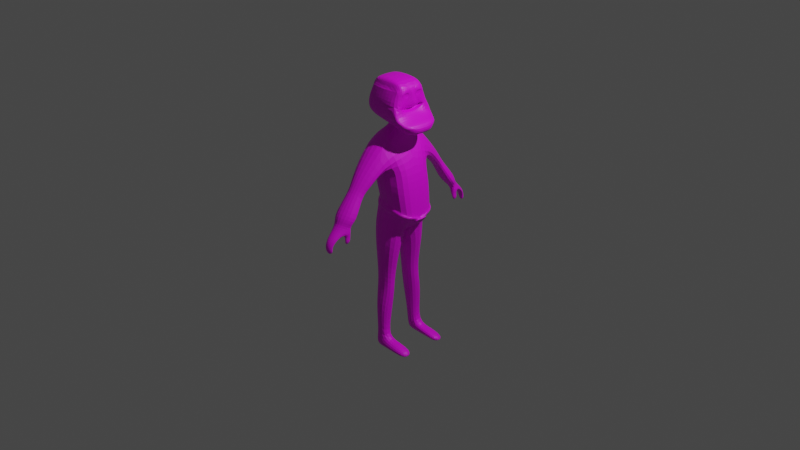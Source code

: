 # Source: Father.blend  (saved by Blender 2.83.19; exported with 4.5.12 LTS)
import bpy
from mathutils import Matrix  # noqa: F401  (used for matrix-valued properties, if any)

bpy.ops.wm.read_factory_settings(use_empty=True)
scene = bpy.context.scene
scene.name = 'Scene'

# ---- collections
col_collection = bpy.data.collections.new('Collection'); scene.collection.children.link(col_collection)
col_reference = bpy.data.collections.new('Reference'); scene.collection.children.link(col_reference)

# ---- images (referenced by path relative to the original .blend; pixels are not part of the script)
import os
ASSET_DIR = os.environ.get("B2B_ASSET_DIR", "")  # directory of the original .blend (textures are referenced by path, not embedded)
HERE = os.path.dirname(os.path.abspath(__file__))  # packed textures are extracted next to this script under _unpacked/

def load_image(name, relpath, width, height, colorspace="sRGB"):
    """Load a texture the original file referenced (path relative to the .blend, or extracted next to this script)."""
    p = next((c for c in (os.path.join(HERE, relpath), os.path.join(ASSET_DIR, relpath)) if relpath and os.path.exists(c)), "")
    if p:
        img = bpy.data.images.load(p, check_existing=True)
        img.name = name
    else:  # same state as the original file: an image datablock whose file is absent (Cycles renders it pink)
        img = bpy.data.images.new(name, width, height)
        img.source = "FILE"
        img.filepath = "//" + (relpath or name)
    img.colorspace_settings.name = colorspace
    return img
img_colour_png_001 = load_image('Colour.png.001', 'Colour.png', 1024, 1024, 'sRGB')

# ---- materials (node trees are filled in below, after node groups)
mat_material = bpy.data.materials.new('Material')
mat_material.alpha_threshold = 0.0
mat_material.use_transparent_shadow = False
mat_material.roughness = 0.5
mat_material.line_color = (0.0, 0.0, 0.0, 1.0)

# ---- material node trees
mat_material.use_nodes = True; mat_material.node_tree.nodes.clear()
_N = mat_material.node_tree.nodes; _L = mat_material.node_tree.links
n0 = _N.new('ShaderNodeOutputMaterial'); n0.name = 'Material Output'; n0.location = (300, 300)
n1 = _N.new('ShaderNodeBsdfPrincipled'); n1.name = 'Principled BSDF'; n1.location = (10, 300)
n1.distribution = 'GGX'
n1.subsurface_method = 'BURLEY'
n1.inputs[3].default_value = 1.45
n1.inputs[27].default_value = (0.0, 0.0, 0.0, 1.0)
n1.inputs[28].default_value = 1.0
n2 = _N.new('ShaderNodeTexImage'); n2.name = 'Image Texture'; n2.location = (-384, 163)
n2.image = img_colour_png_001
_L.new(n1.outputs[0], n0.inputs[0])
_L.new(n2.outputs[0], n1.inputs[0])
n0.is_active_output = True

# ---- world
world_world = bpy.data.worlds.new('World'); scene.world = world_world
world_world.use_nodes = True; world_world.node_tree.nodes.clear()
_N = world_world.node_tree.nodes; _L = world_world.node_tree.links
n0 = _N.new('ShaderNodeOutputWorld'); n0.name = 'World Output'; n0.location = (300, 300)
n1 = _N.new('ShaderNodeBackground'); n1.name = 'Background'; n1.location = (10, 300)
n1.inputs[0].default_value = (0.05088, 0.05088, 0.05088, 1.0)
_L.new(n1.outputs[0], n0.inputs[0])
n0.is_active_output = True
world_world.color = (0.05088, 0.05088, 0.05088)
world_world.use_sun_shadow = False
world_world.sun_shadow_jitter_overblur = 0.0

# ---- cameras
cam_camera = bpy.data.cameras.new('Camera')
cam_camera.clip_end = 100.0
cam_camera.ortho_scale = 7.314
cam_camera.dof.focus_distance = 0.0
cam_camera.dof.aperture_fstop = 128.0

# ---- lights
light_light = bpy.data.lights.new('Light', 'POINT')
light_light.transmission_factor = 0.0
light_light.cutoff_distance = 30.0
light_light.energy = 1000.0
light_light.shadow_buffer_clip_start = 1.001
light_light.shadow_soft_size = 0.1
light_light.shadow_maximum_resolution = 0.006
light_light.use_absolute_resolution = True

# ---- meshes
me_cube = bpy.data.meshes.new('Cube')
me_cube.from_pydata([(0.09168, 0.2637, 0.9236), (0.2088, 0.2203, 0.09804), (-0.1624, 0.2665, 0.9283), (-0.1733, 0.2203, 0.08167), (0.2387, 0.2073, 0.7106), (0.2978, 0.2347, 0.4724), (0.3249, 0.2067, 0.2057), (-0.206, 0.2257, 0.7408), (-0.1788, 0.2422, 0.556), (-0.1204, 0.2067, 0.3164), (-0.176, -0.02454, -0.07921), (0.07203, 0.2443, -1.257), (-0.0497, 0.2443, -1.249), (0.07054, 0.1394, -1.265), (-0.05044, 0.1394, -1.257), (0.1853, 0.2467, -0.1456), (0.1076, 0.2197, -0.5277), (0.1296, 0.221, -0.688), (0.09545, 0.2735, -0.9123), (-0.06476, 0.2735, -0.9159), (-0.1076, 0.221, -0.6955), (-0.09457, 0.2197, -0.5307), (-0.1413, 0.2467, -0.1587), (0.1512, 0.03312, -0.345), (0.1043, 0.06235, -0.5736), (0.1158, 0.08953, -0.7968), (0.09316, 0.1145, -1.069), (-0.1174, 0.03312, -0.3014), (-0.09621, 0.06235, -0.578), (-0.09835, 0.08953, -0.8048), (-0.06591, 0.1145, -1.073), (-0.1057, 0.5237, 0.6066), (0.05283, 0.5206, 0.6045), (0.1651, 0.4274, 0.4885), (-0.1352, 0.4471, 0.5022), (-0.07184, 0.5731, 0.5053), (0.03543, 0.5708, 0.5043), (0.1114, 0.494, 0.4391), (-0.09177, 0.5089, 0.4456), (-0.06565, 0.7688, 0.2177), (0.04054, 0.7665, 0.2174), (0.1157, 0.6742, 0.1814), (-0.08525, 0.6883, 0.185), (-0.002169, 0.8989, -0.07179), (0.03717, 0.8994, -0.06854), (0.06505, 0.8713, -0.04454), (-0.009888, 0.8718, -0.05525), (-0.05251, 0.841, 0.1285), (-0.06755, 0.7707, 0.109), (0.1022, 0.7552, 0.1114), (0.03228, 0.8419, 0.1307), (-0.04374, 0.9017, 0.06149), (-0.03165, 0.9248, -0.02027), (0.02587, 0.9017, 0.06511), (0.02278, 0.9252, -0.0155), (-0.04222, 0.8827, -0.002035), (-0.05615, 0.8401, 0.06226), (0.06211, 0.8777, 0.01307), (0.08663, 0.823, 0.07408), (0.005251, 0.6829, 0.1808), (0.006489, 0.7628, 0.1122), (0.04033, 0.6847, 0.09069), (0.09564, 0.6814, 0.08195), (0.09499, 0.7425, 0.08319), (0.04878, 0.745, 0.09272), (0.05852, 0.7158, 0.01306), (0.07978, 0.7149, 6.312e-05), (0.0786, 0.7447, 0.009369), (0.06054, 0.7451, 0.01956), (0.06181, 0.7482, 0.06058), (0.05778, 0.6913, 0.05261), (0.1015, 0.6891, 0.03308), (0.09909, 0.7467, 0.04434), (-0.06553, 0.08591, 1.037), (0.07941, 0.0847, 1.034), (-0.04978, 0.07346, 1.075), (0.06959, 0.07247, 1.064), (-0.1693, 0.1199, 1.503), (0.1609, 0.1199, 1.505), (0.1609, 0.07794, 1.527), (0.2031, 0.08254, 1.36), (0.2082, 0.1049, 1.445), (7.44e-09, 0.1589, 1.428), (0.2158, 0.2056, 1.187), (-0.16, 0.1326, 1.428), (0.2031, 0.2038, 1.299), (0.2209, 0.09716, 1.203), (-0.002534, 0.2038, 1.304), (-0.2457, 0.2123, 1.217), (-0.1891, 0.1569, 1.137), (-0.1899, 0.1046, 1.118), (0.2082, 0.02237, 1.438), (-0.2154, 0.2106, 1.308), (-0.2488, 0.09687, 1.234), (-0.2181, 0.08235, 1.368), (-0.2196, 0.08432, 1.436), (-0.1784, 0.07841, 1.529), (0.2031, 0.02801, 1.361), (0.1616, 0.1398, 1.432), (0.2108, 0.02469, 1.413), (0.2108, 0.1069, 1.421), (0.2048, 0.02602, 1.392), (0.2048, 0.09715, 1.397), (0.1987, 0.08462, 1.395), (0.1976, 0.07505, 1.371), (0.1987, 0.03802, 1.392), (0.1976, 0.03932, 1.372), (0.1994, 0.09095, 1.411), (0.1994, 0.03712, 1.406), (0.1979, 0.08311, 1.272), (0.2005, 0.09175, 1.232), (0.1956, 0.1457, 1.285), (0.1591, 0.08997, 1.255), (0.1614, 0.09187, 1.235), (0.153, 0.1466, 1.277), (0.2031, 0.01659, 1.362), (0.1994, 0.04205, 1.294), (0.209, 0.003452, 1.436), (0.1982, 0.05596, 1.27), (0.1948, 0.151, 1.079), (0.2243, 0.0914, 1.164), (0.213, 0.2083, 1.147), (0.1893, 0.09904, 1.06), (0.3098, 0.08181, 1.152), (0.3047, 0.1902, 1.136), (0.3019, 0.193, 1.096), (0.2836, 0.1356, 1.027), (0.3601, 0.08369, 1.009), (0.3951, 0.07605, 1.113), (-0.0854, 0.1033, 1.104), (0.09634, 0.09967, 1.079), (0.07257, 0.291, -1.377), (-0.05085, 0.291, -1.372), (0.07108, 0.1478, -1.379), (-0.0516, 0.1478, -1.374), (0.3959, 0.1344, -1.31), (0.3974, 0.2618, -1.312), (0.4185, 0.1427, -1.377), (0.42, 0.2859, -1.376), (0.1967, 0.1369, -1.276), (0.1982, 0.2643, -1.278), (0.2463, 0.2884, -1.376), (0.2448, 0.1452, -1.378), (-0.1131, 0.765, 0.2808), (-0.1464, 0.6349, 0.2156), (0.1943, 0.6107, 0.2085), (0.06686, 0.7612, 0.28), (-0.1378, 0.2112, 0.2393), (-0.07463, 0.7378, 0.1394), (0.2759, 0.2125, 0.1603), (-0.134, -0.02042, 0.1742), (-0.07045, 0.7573, 0.1353), (-0.1308, 0.2182, 0.3193), (0.3345, 0.2174, 0.199), (-0.1497, 0.2211, 0.2425), (0.283, 0.2259, 0.1558), (-0.1495, -0.02137, 0.1772), (0.2921, 0.05449, 0.09338), (0.3364, 0.04802, 0.154), (0.3532, 0.052, 0.1432), (0.3089, 0.05847, 0.08259), (0.3429, 0.04142, 0.1384), (0.308, 0.04653, 0.09057), (0.09168, 0.08101, 0.9203), (0.08393, 0.1507, 0.9935), (-0.1038, 0.1574, 0.9941), (0.09168, -0.3018, 0.9236), (0.2088, -0.2585, 0.09804), (-0.1624, -0.3047, 0.9283), (-0.1733, -0.2585, 0.08167), (0.2387, -0.2455, 0.7106), (0.2978, -0.2729, 0.4724), (0.3249, -0.2449, 0.2057), (-0.206, -0.2639, 0.7408), (-0.1788, -0.2803, 0.556), (-0.1204, -0.2449, 0.3164), (-0.176, -0.01364, -0.07921), (0.12, -0.01909, 0.9185), (-0.1624, -0.01909, 0.9239), (0.2084, -0.01909, -0.05983), (0.3249, -0.01909, 0.1457), (0.2978, -0.01909, 0.4506), (0.2387, -0.01909, 0.7291), (-0.1204, -0.01909, 0.2564), (-0.1788, -0.01909, 0.5342), (-0.206, -0.01909, 0.7645), (0.07203, -0.2824, -1.257), (-0.0497, -0.2824, -1.249), (0.07054, -0.1776, -1.265), (-0.05044, -0.1776, -1.257), (0.1853, -0.2849, -0.1456), (0.1076, -0.2579, -0.5277), (0.1296, -0.2591, -0.688), (0.09545, -0.3117, -0.9123), (-0.06476, -0.3117, -0.9159), (-0.1076, -0.2591, -0.6955), (-0.09457, -0.2579, -0.5307), (-0.1413, -0.2849, -0.1587), (0.1512, -0.07129, -0.345), (0.1043, -0.1005, -0.5736), (0.1158, -0.1277, -0.7968), (0.09316, -0.1526, -1.069), (-0.1174, -0.07129, -0.3014), (-0.09621, -0.1005, -0.578), (-0.09835, -0.1277, -0.8048), (-0.06591, -0.1526, -1.073), (-0.1057, -0.5618, 0.6066), (0.05283, -0.5588, 0.6045), (0.1651, -0.4656, 0.4885), (-0.1352, -0.4853, 0.5022), (-0.07184, -0.6112, 0.5053), (0.03543, -0.609, 0.5043), (0.1114, -0.5322, 0.4391), (-0.09177, -0.547, 0.4456), (-0.06565, -0.8069, 0.2177), (0.04054, -0.8047, 0.2174), (0.1157, -0.7123, 0.1814), (-0.08525, -0.7265, 0.185), (-0.002169, -0.9371, -0.07179), (0.03717, -0.9376, -0.06854), (0.06505, -0.9095, -0.04454), (-0.009888, -0.91, -0.05525), (-0.05251, -0.8792, 0.1285), (-0.06755, -0.8089, 0.109), (0.1022, -0.7934, 0.1114), (0.03228, -0.8801, 0.1307), (-0.04374, -0.9399, 0.06149), (-0.03165, -0.963, -0.02027), (0.02587, -0.9399, 0.06511), (0.02278, -0.9634, -0.0155), (-0.04222, -0.9209, -0.002035), (-0.05615, -0.8782, 0.06226), (0.06211, -0.9159, 0.01307), (0.08663, -0.8611, 0.07408), (0.005251, -0.7211, 0.1808), (0.006489, -0.801, 0.1122), (0.04033, -0.7229, 0.09069), (0.09564, -0.7196, 0.08195), (0.09499, -0.7807, 0.08319), (0.04878, -0.7832, 0.09272), (0.05852, -0.754, 0.01306), (0.07978, -0.7531, 6.312e-05), (0.0786, -0.7828, 0.009369), (0.06054, -0.7833, 0.01956), (0.06181, -0.7864, 0.06058), (0.05778, -0.7295, 0.05261), (0.1015, -0.7273, 0.03308), (0.09909, -0.7849, 0.04434), (-0.06553, -0.01909, 1.035), (-0.06553, -0.1241, 1.037), (0.07941, -0.1229, 1.034), (0.07941, -0.01909, 1.031), (-0.04978, -0.01909, 1.073), (-0.04978, -0.1116, 1.075), (0.06959, -0.1107, 1.064), (0.06959, -0.01909, 1.061), (0.1621, -0.01909, 1.533), (0.214, -0.01909, 1.434), (0.225, -0.01909, 1.363), (0.2225, -0.01909, 1.205), (0.1609, -0.1161, 1.527), (0.2031, -0.1207, 1.36), (0.2082, -0.1431, 1.445), (0.2158, -0.2437, 1.187), (-0.2199, -0.02044, 1.44), (0.2209, -0.1353, 1.203), (-0.002534, -0.2419, 1.304), (-0.1626, -0.1788, 1.432), (-0.2199, -0.1225, 1.436), (-0.2457, -0.2505, 1.217), (-0.1891, -0.195, 1.137), (-0.1899, -0.1428, 1.118), (-0.189, -0.01909, 1.119), (0.1909, -0.01909, 1.06), (0.2259, -0.01909, 1.166), (-0.2477, -0.01909, 1.236), (0.2082, -0.06055, 1.438), (-0.2154, -0.2487, 1.308), (0.2031, -0.2519, 1.299), (-0.2168, -0.01909, 1.371), (-0.2488, -0.1351, 1.234), (-0.2181, -0.1205, 1.368), (-0.1784, -0.1166, 1.529), (-0.1753, -0.1638, 1.509), (0.1609, -0.1669, 1.51), (0.2031, -0.06619, 1.361), (0.1616, -0.1779, 1.432), (-0.1773, -0.01909, 1.535), (5.9e-06, -0.2061, 1.432), (0.2059, -0.06283, 1.413), (0.2108, -0.145, 1.421), (0.2048, -0.0642, 1.392), (0.2048, -0.1353, 1.397), (0.1987, -0.1228, 1.395), (0.1976, -0.1132, 1.371), (0.1987, -0.0762, 1.392), (0.1976, -0.0775, 1.372), (0.1994, -0.1291, 1.411), (0.1994, -0.0753, 1.406), (0.2001, -0.01909, 1.265), (0.1979, -0.1213, 1.272), (0.2043, -0.01909, 1.222), (0.2005, -0.1299, 1.232), (0.1956, -0.1838, 1.285), (0.1591, -0.1281, 1.255), (0.1617, -0.01909, 1.247), (0.1642, -0.01909, 1.225), (0.1614, -0.1301, 1.235), (0.153, -0.1847, 1.277), (0.2031, -0.05476, 1.362), (0.2396, -0.01909, 1.292), (0.1994, -0.08023, 1.294), (0.209, -0.04163, 1.436), (0.1982, -0.09414, 1.27), (0.1948, -0.1892, 1.079), (0.2243, -0.1296, 1.164), (0.213, -0.2465, 1.147), (0.1893, -0.1372, 1.06), (0.3113, -0.01909, 1.154), (0.3967, -0.01909, 1.115), (0.3098, -0.12, 1.152), (0.3047, -0.2284, 1.136), (0.3019, -0.2311, 1.096), (0.2836, -0.1738, 1.027), (0.3601, -0.1219, 1.009), (0.3617, -0.01909, 1.009), (0.3951, -0.1142, 1.113), (-0.0854, -0.1414, 1.104), (-0.07438, -0.01909, 1.103), (0.08659, -0.01909, 1.084), (0.09634, -0.1379, 1.079), (0.07257, -0.3291, -1.377), (-0.05085, -0.3291, -1.372), (0.07108, -0.1859, -1.379), (-0.0516, -0.1859, -1.374), (0.3959, -0.1725, -1.31), (0.3974, -0.3, -1.312), (0.4185, -0.1809, -1.377), (0.42, -0.3241, -1.376), (0.1967, -0.1751, -1.276), (0.1982, -0.3025, -1.278), (0.2463, -0.3266, -1.376), (0.2448, -0.1834, -1.378), (-0.1131, -0.8032, 0.2808), (-0.1464, -0.673, 0.2156), (0.1943, -0.6489, 0.2085), (0.06686, -0.7993, 0.28), (-0.1378, -0.2494, 0.2393), (-0.07463, -0.7759, 0.1394), (0.2842, -0.01909, 0.07576), (0.2759, -0.2506, 0.1603), (-0.07045, -0.7954, 0.1353), (-0.1308, -0.2564, 0.3193), (0.3345, -0.2555, 0.199), (-0.1359, -0.01909, 0.2594), (0.3372, -0.01909, 0.1362), (-0.1497, -0.2593, 0.2425), (0.296, -0.01909, 0.06659), (0.283, -0.264, 0.1558), (0.2921, -0.09267, 0.09338), (0.3364, -0.0862, 0.154), (0.3532, -0.09017, 0.1432), (0.3128, -0.01909, 0.0558), (0.3539, -0.01909, 0.1254), (0.3089, -0.09665, 0.08259), (0.35, -0.08106, 0.1338), (0.3151, -0.08617, 0.08596), (0.3435, -0.01909, 0.1243), (0.311, -0.01909, 0.06944), (0.09168, -0.1192, 0.9203), (-0.1266, -0.01909, 0.9648), (0.08393, -0.1888, 0.9935), (-0.1038, -0.1955, 0.9941)], [], [(185, 178, 2, 7), (2, 0, 32, 31), (3, 147, 149, 1), (9, 8, 5, 6), (8, 7, 4, 5), (10, 150, 147, 3), (183, 184, 8, 9), (184, 185, 7, 8), (5, 4, 182, 181), (6, 5, 181, 180), (1, 149, 349, 179), (4, 0, 163, 182), (19, 18, 11, 12), (2, 178, 370, 165), (140, 139, 135, 136), (18, 26, 13, 11), (26, 30, 14, 13), (30, 19, 12, 14), (10, 3, 22, 27), (27, 22, 21, 28), (28, 21, 20, 29), (29, 20, 19, 30), (179, 10, 27, 23), (23, 27, 28, 24), (24, 28, 29, 25), (25, 29, 30, 26), (1, 179, 23, 15), (15, 23, 24, 16), (16, 24, 25, 17), (17, 25, 26, 18), (3, 1, 15, 22), (22, 15, 16, 21), (21, 16, 17, 20), (20, 17, 18, 19), (34, 31, 35, 38), (7, 2, 31, 34), (0, 4, 33, 32), (4, 7, 34, 33), (144, 143, 39, 42), (33, 34, 38, 37), (31, 32, 36, 35), (32, 33, 37, 36), (55, 52, 43, 46), (145, 144, 42, 59, 41), (143, 146, 40, 39), (146, 145, 41, 40), (46, 43, 44, 45), (57, 55, 46, 45), (52, 54, 44, 43), (54, 57, 45, 44), (40, 41, 49, 50), (39, 40, 50, 47), (60, 49, 63, 64), (42, 39, 151, 148), (50, 49, 58, 53), (53, 58, 57, 54), (47, 50, 53, 51), (51, 53, 54, 52), (49, 60, 48, 56, 58), (58, 56, 55, 57), (48, 47, 51, 56), (56, 51, 52, 55), (70, 69, 68, 65), (60, 59, 42, 148, 48), (59, 60, 64, 61), (49, 41, 62, 63), (41, 59, 61, 62), (66, 65, 68, 67), (71, 70, 65, 66), (72, 71, 66, 67), (69, 72, 67, 68), (64, 63, 72, 69), (63, 62, 71, 72), (62, 61, 70, 71), (61, 64, 69, 70), (73, 248, 252, 75), (177, 163, 164, 74, 251), (0, 2, 165, 164), (76, 130, 329, 255), (74, 73, 75, 76), (251, 74, 76, 255), (98, 84, 82), (79, 96, 287, 256), (81, 79, 256, 257, 117, 91), (86, 110, 301, 259), (99, 101, 105, 108), (85, 98, 81, 100, 102, 80), (83, 85, 80, 109, 111, 110, 86), (98, 78, 79, 81), (78, 77, 96, 79), (87, 82, 98, 85), (85, 83, 121), (90, 129, 328, 272), (89, 88, 121, 119), (88, 92, 87, 85, 121), (90, 93, 88, 89), (93, 94, 92, 88), (94, 95, 84, 92), (279, 264, 95, 94), (275, 279, 94, 93), (272, 275, 93, 90), (89, 119, 122, 130, 129, 90), (95, 96, 77, 84), (84, 77, 78, 98, 82), (264, 287, 96, 95), (92, 84, 82, 87), (97, 101, 99, 91, 117, 115), (99, 100, 81, 91), (104, 103, 105, 106), (100, 99, 108, 107), (105, 103, 107, 108), (101, 97, 106, 105), (102, 100, 107, 103), (80, 102, 103, 104), (97, 80, 104, 106), (113, 114, 112), (299, 118, 116, 310), (109, 118, 299, 305, 112), (110, 111, 114, 113), (306, 113, 112, 305), (111, 109, 112, 114), (301, 110, 113, 306), (310, 116, 115, 258), (115, 117, 257, 258), (116, 118, 109, 80, 97, 115), (83, 86, 123, 124), (122, 119, 126, 127), (273, 122, 127, 325), (86, 259, 318, 123), (75, 129, 130, 76), (329, 130, 122, 273), (252, 328, 129, 75), (132, 131, 133, 134), (14, 12, 132, 134), (13, 14, 134, 133), (12, 11, 131, 132), (136, 135, 137, 138), (141, 140, 136, 138), (142, 141, 138, 137), (139, 142, 137, 135), (13, 133, 142, 139), (133, 131, 141, 142), (131, 11, 140, 141), (11, 13, 139, 140), (36, 37, 145, 146), (35, 36, 146, 143), (37, 38, 144, 145), (38, 35, 143, 144), (158, 355, 363, 159), (150, 183, 354, 156), (148, 151, 39, 47, 48), (147, 150, 156, 154), (183, 9, 152, 354), (154, 156, 354, 152), (155, 154, 152, 153), (6, 180, 355, 158, 153), (9, 6, 153, 152), (149, 147, 154, 155), (349, 149, 155, 157, 357), (158, 157, 155, 153), (157, 158, 159, 160), (357, 157, 160, 362), (362, 160, 162, 368), (182, 163, 177), (160, 159, 161, 162), (159, 363, 367, 161), (368, 162, 161, 367), (165, 370, 248, 73), (164, 163, 0), (164, 165, 73, 74), (185, 173, 168, 178), (168, 206, 207, 166), (169, 167, 350, 347), (175, 172, 171, 174), (174, 171, 170, 173), (176, 169, 347, 150), (183, 175, 174, 184), (184, 174, 173, 185), (171, 181, 182, 170), (172, 180, 181, 171), (167, 179, 349, 350), (170, 182, 369, 166), (194, 187, 186, 193), (168, 372, 370, 178), (340, 336, 335, 339), (193, 186, 188, 201), (201, 188, 189, 205), (205, 189, 187, 194), (176, 202, 197, 169), (202, 203, 196, 197), (203, 204, 195, 196), (204, 205, 194, 195), (179, 198, 202, 176), (198, 199, 203, 202), (199, 200, 204, 203), (200, 201, 205, 204), (167, 190, 198, 179), (190, 191, 199, 198), (191, 192, 200, 199), (192, 193, 201, 200), (169, 197, 190, 167), (197, 196, 191, 190), (196, 195, 192, 191), (195, 194, 193, 192), (209, 213, 210, 206), (173, 209, 206, 168), (166, 207, 208, 170), (170, 208, 209, 173), (344, 217, 214, 343), (208, 212, 213, 209), (206, 210, 211, 207), (207, 211, 212, 208), (230, 221, 218, 227), (345, 216, 234, 217, 344), (343, 214, 215, 346), (346, 215, 216, 345), (221, 220, 219, 218), (232, 220, 221, 230), (227, 218, 219, 229), (229, 219, 220, 232), (215, 225, 224, 216), (214, 222, 225, 215), (235, 239, 238, 224), (217, 348, 351, 214), (225, 228, 233, 224), (228, 229, 232, 233), (222, 226, 228, 225), (226, 227, 229, 228), (224, 233, 231, 223, 235), (233, 232, 230, 231), (223, 231, 226, 222), (231, 230, 227, 226), (245, 240, 243, 244), (235, 223, 348, 217, 234), (234, 236, 239, 235), (224, 238, 237, 216), (216, 237, 236, 234), (241, 242, 243, 240), (246, 241, 240, 245), (247, 242, 241, 246), (244, 243, 242, 247), (239, 244, 247, 238), (238, 247, 246, 237), (237, 246, 245, 236), (236, 245, 244, 239), (249, 253, 252, 248), (177, 251, 250, 371, 369), (166, 371, 372, 168), (254, 255, 329, 330), (250, 254, 253, 249), (251, 255, 254, 250), (286, 288, 267), (260, 256, 287, 282), (262, 276, 312, 257, 256, 260), (265, 259, 301, 302), (289, 298, 295, 291), (278, 261, 292, 290, 262, 286), (263, 265, 302, 303, 300, 261, 278), (286, 262, 260, 284), (284, 260, 282, 283), (266, 278, 286, 288), (278, 316, 263), (271, 272, 328, 327), (270, 314, 316, 269), (269, 316, 278, 266, 277), (271, 270, 269, 280), (280, 269, 277, 281), (281, 277, 267, 268), (279, 281, 268, 264), (275, 280, 281, 279), (272, 271, 280, 275), (270, 271, 327, 330, 317, 314), (268, 267, 283, 282), (267, 288, 286, 284, 283), (264, 268, 282, 287), (277, 266, 288, 267), (285, 309, 312, 276, 289, 291), (289, 276, 262, 290), (294, 296, 295, 293), (290, 297, 298, 289), (295, 298, 297, 293), (291, 295, 296, 285), (292, 293, 297, 290), (261, 294, 293, 292), (285, 296, 294, 261), (307, 304, 308), (299, 310, 311, 313), (300, 304, 305, 299, 313), (302, 307, 308, 303), (306, 305, 304, 307), (303, 308, 304, 300), (301, 306, 307, 302), (310, 258, 309, 311), (309, 258, 257, 312), (311, 309, 285, 261, 300, 313), (263, 321, 320, 265), (317, 324, 323, 314), (273, 325, 324, 317), (265, 320, 318, 259), (253, 254, 330, 327), (329, 273, 317, 330), (255, 252, 328, 329), (252, 253, 327, 328), (332, 334, 333, 331), (189, 334, 332, 187), (188, 333, 334, 189), (187, 332, 331, 186), (336, 338, 337, 335), (341, 338, 336, 340), (342, 337, 338, 341), (339, 335, 337, 342), (188, 339, 342, 333), (333, 342, 341, 331), (331, 341, 340, 186), (186, 340, 339, 188), (211, 346, 345, 212), (210, 343, 346, 211), (212, 345, 344, 213), (213, 344, 343, 210), (360, 361, 363, 355), (348, 223, 222, 214, 351), (347, 356, 156, 150), (183, 354, 352, 175), (356, 352, 354, 156), (358, 353, 352, 356), (172, 353, 360, 355, 180), (175, 352, 353, 172), (350, 358, 356, 347), (349, 357, 359, 358, 350), (180, 355, 357, 349), (360, 353, 358, 359), (359, 364, 361, 360), (357, 362, 364, 359), (362, 368, 366, 364), (182, 177, 369), (364, 366, 365, 361), (361, 365, 367, 363), (368, 367, 365, 366), (372, 249, 248, 370), (371, 166, 369), (371, 250, 249, 372), (321, 263, 316), (322, 321, 316, 314), (322, 314, 323), (324, 326, 322, 323), (322, 326, 321), (320, 321, 326), (319, 318, 320, 326), (325, 319, 326, 324), (319, 128, 123, 318), (325, 127, 128, 319), (127, 126, 125, 128), (125, 124, 128), (123, 128, 124), (124, 121, 83), (125, 119, 121, 124), (125, 126, 119)])
_uv = me_cube.uv_layers.new(name='UVMap')
_uv.uv.foreach_set('vector', [0.4244, 0.1265, 0.4141, 0.1265, 0.4139, 0.1087, 0.4259, 0.1112, 0.5417, 0.9419, 0.5216, 0.9405, 0.5266, 0.9089, 0.5392, 0.9097, 0.587, 0.8163, 0.5844, 0.8235, 0.5626, 0.8179, 0.5665, 0.8152, 0.5447, 0.2514, 0.5468, 0.2634, 0.5175, 0.2554, 0.5176, 0.242, 0.5468, 0.2634, 0.5471, 0.2739, 0.5194, 0.2693, 0.5175, 0.2554, 0.5113, 0.8457, 0.5127, 0.8321, 0.5254, 0.8298, 0.5252, 0.8383, 0.456, 0.1266, 0.4388, 0.1265, 0.4374, 0.1102, 0.4522, 0.1125, 0.4388, 0.1265, 0.4244, 0.1265, 0.4259, 0.1112, 0.4374, 0.1102, 0.4709, 0.1002, 0.4826, 0.09057, 0.4929, 0.09967, 0.4808, 0.1123, 0.4613, 0.1133, 0.4709, 0.1002, 0.4808, 0.1123, 0.4686, 0.1258, 0.4856, 0.8718, 0.4823, 0.8737, 0.482, 0.8614, 0.4856, 0.8567, 0.4826, 0.09057, 0.4924, 0.07768, 0.5, 0.08582, 0.4929, 0.09967, 0.5857, 0.7693, 0.5771, 0.7687, 0.5798, 0.7541, 0.5863, 0.755, 0.4139, 0.1087, 0.4141, 0.1265, 0.4114, 0.1265, 0.4094, 0.1155, 0.5968, 0.843, 0.5902, 0.8431, 0.5923, 0.8372, 0.599, 0.8371, 0.5977, 0.863, 0.5886, 0.8553, 0.5888, 0.8463, 0.5943, 0.8467, 0.5776, 0.8757, 0.5861, 0.875, 0.5863, 0.8841, 0.5798, 0.8852, 0.514, 0.8982, 0.5232, 0.8907, 0.5201, 0.9081, 0.5144, 0.908, 0.5113, 0.8457, 0.5252, 0.8383, 0.5254, 0.851, 0.5133, 0.8574, 0.5133, 0.8574, 0.5254, 0.851, 0.5222, 0.8703, 0.5135, 0.872, 0.5135, 0.872, 0.5222, 0.8703, 0.5215, 0.879, 0.5139, 0.8841, 0.5139, 0.8841, 0.5215, 0.879, 0.5232, 0.8907, 0.514, 0.8982, 0.5663, 0.8267, 0.5869, 0.8257, 0.5849, 0.8365, 0.5708, 0.8402, 0.5708, 0.8402, 0.5849, 0.8365, 0.5852, 0.8503, 0.5744, 0.8512, 0.5744, 0.8512, 0.5852, 0.8503, 0.5865, 0.8615, 0.575, 0.8623, 0.575, 0.8623, 0.5865, 0.8615, 0.5861, 0.875, 0.5776, 0.8757, 0.6008, 0.9096, 0.5876, 0.9018, 0.5884, 0.8892, 0.6008, 0.8983, 0.6008, 0.8983, 0.5884, 0.8892, 0.5883, 0.8791, 0.5967, 0.8814, 0.5967, 0.8814, 0.5883, 0.8791, 0.5888, 0.868, 0.5964, 0.8731, 0.5964, 0.8731, 0.5888, 0.868, 0.5886, 0.8553, 0.5977, 0.863, 0.587, 0.8163, 0.5665, 0.8152, 0.5689, 0.8036, 0.5864, 0.8046, 0.5864, 0.8046, 0.5689, 0.8036, 0.5747, 0.7875, 0.5855, 0.7883, 0.5855, 0.7883, 0.5747, 0.7875, 0.5742, 0.7801, 0.5869, 0.7809, 0.5869, 0.7809, 0.5742, 0.7801, 0.5771, 0.7687, 0.5857, 0.7693, 0.5302, 0.7472, 0.5217, 0.7413, 0.5295, 0.7374, 0.5344, 0.7424, 0.5117, 0.7645, 0.4966, 0.7613, 0.5217, 0.7413, 0.5302, 0.7472, 0.5953, 0.7223, 0.5831, 0.7385, 0.5635, 0.7379, 0.568, 0.7254, 0.5899, 0.9226, 0.5545, 0.9226, 0.5607, 0.8972, 0.5846, 0.898, 0.6467, 0.9697, 0.6467, 0.9812, 0.642, 0.9793, 0.6421, 0.9726, 0.5846, 0.898, 0.5607, 0.8972, 0.5642, 0.8908, 0.5804, 0.8915, 0.5392, 0.9097, 0.5266, 0.9089, 0.5285, 0.9003, 0.537, 0.9008, 0.5266, 0.9089, 0.518, 0.9045, 0.5226, 0.8987, 0.5285, 0.9003, 0.3848, 0.4942, 0.383, 0.4911, 0.387, 0.4893, 0.3879, 0.4916, 0.5879, 0.8724, 0.5608, 0.871, 0.5656, 0.8664, 0.5728, 0.8666, 0.5816, 0.8673, 0.5417, 0.8782, 0.5274, 0.8774, 0.5298, 0.8731, 0.5382, 0.8736, 0.5512, 0.9609, 0.5512, 0.9768, 0.5481, 0.9714, 0.548, 0.9621, 0.2767, 0.6496, 0.2742, 0.6493, 0.274, 0.6462, 0.2767, 0.6438, 0.3071, 0.6394, 0.3071, 0.6476, 0.3026, 0.6456, 0.3026, 0.6397, 0.257, 0.6431, 0.2612, 0.644, 0.2612, 0.6484, 0.2582, 0.6478, 0.1883, 0.5209, 0.185, 0.5246, 0.185, 0.521, 0.1874, 0.5183, 0.2096, 0.6558, 0.2077, 0.6483, 0.2149, 0.6478, 0.2172, 0.654, 0.194, 0.5433, 0.1856, 0.5428, 0.1867, 0.534, 0.1935, 0.5343, 0.4012, 0.5113, 0.4012, 0.5188, 0.399, 0.5184, 0.3994, 0.5148, 0.3879, 0.5148, 0.3813, 0.5131, 0.386, 0.5085, 0.387, 0.5097, 0.1867, 0.534, 0.1811, 0.5359, 0.1827, 0.5307, 0.1877, 0.5272, 0.1877, 0.5272, 0.1827, 0.5307, 0.185, 0.5246, 0.1883, 0.5209, 0.1935, 0.5343, 0.1867, 0.534, 0.1877, 0.5272, 0.1932, 0.5273, 0.1932, 0.5273, 0.1877, 0.5272, 0.1883, 0.5209, 0.1926, 0.5209, 0.2363, 0.5286, 0.2287, 0.5281, 0.2229, 0.5273, 0.2238, 0.5209, 0.2351, 0.5227, 0.2351, 0.5227, 0.2238, 0.5209, 0.2251, 0.515, 0.2333, 0.5163, 0.3864, 0.5063, 0.381, 0.5042, 0.3805, 0.4972, 0.3843, 0.5001, 0.3843, 0.5001, 0.3805, 0.4972, 0.383, 0.4911, 0.3848, 0.4942, 0.2232, 0.6425, 0.2187, 0.643, 0.219, 0.6398, 0.2213, 0.6394, 0.2287, 0.5281, 0.2285, 0.5363, 0.2213, 0.5361, 0.2223, 0.5308, 0.2229, 0.5273, 0.2237, 0.6522, 0.2174, 0.6467, 0.2189, 0.6455, 0.2237, 0.6453, 0.2149, 0.6478, 0.2077, 0.6483, 0.2112, 0.6427, 0.2149, 0.6456, 0.397, 0.5169, 0.3882, 0.5169, 0.3911, 0.5102, 0.3955, 0.5096, 0.2769, 0.5494, 0.2787, 0.5499, 0.2787, 0.552, 0.2772, 0.5516, 0.3841, 0.5153, 0.3841, 0.5189, 0.3806, 0.5179, 0.3804, 0.516, 0.2167, 0.6433, 0.2136, 0.64, 0.2157, 0.6394, 0.2172, 0.6413, 0.2642, 0.6466, 0.2615, 0.645, 0.2635, 0.6431, 0.2648, 0.644, 0.2648, 0.649, 0.2613, 0.6478, 0.2615, 0.645, 0.2642, 0.6466, 0.2149, 0.6456, 0.2112, 0.6427, 0.2136, 0.64, 0.2167, 0.6433, 0.3955, 0.5096, 0.3911, 0.5102, 0.3925, 0.5075, 0.396, 0.506, 0.2237, 0.6453, 0.2189, 0.6455, 0.2187, 0.643, 0.2232, 0.6425, 0.1432, 0.4452, 0.1434, 0.4534, 0.1402, 0.4534, 0.1401, 0.4462, 0.6091, 0.7384, 0.6049, 0.7326, 0.6049, 0.7246, 0.6105, 0.726, 0.6158, 0.7319, 0.4337, 0.2513, 0.4497, 0.2524, 0.4456, 0.2592, 0.4338, 0.2587, 0.3919, 0.6447, 0.3945, 0.6465, 0.3875, 0.6461, 0.3862, 0.645, 0.1774, 0.6249, 0.1889, 0.6257, 0.1875, 0.6287, 0.1781, 0.6274, 0.2716, 0.4015, 0.2662, 0.3956, 0.2686, 0.3946, 0.2734, 0.3998, 0.0, 0.0, 0.0, 0.0, 0.0, 0.0, 0.2759, 0.5762, 0.2759, 0.6021, 0.2715, 0.602, 0.2715, 0.5761, 0.3287, 0.618, 0.3314, 0.6108, 0.3388, 0.6108, 0.3382, 0.6195, 0.3365, 0.6191, 0.3351, 0.6189, 0.33, 0.6358, 0.3307, 0.6332, 0.3392, 0.6344, 0.3389, 0.6362, 0.3351, 0.6205, 0.3351, 0.622, 0.3343, 0.6218, 0.3343, 0.6208, 0.3218, 0.628, 0.3246, 0.6191, 0.3287, 0.618, 0.3287, 0.6197, 0.3296, 0.6214, 0.3309, 0.6241, 0.3219, 0.6364, 0.3218, 0.628, 0.3309, 0.6241, 0.3313, 0.6302, 0.3265, 0.629, 0.3307, 0.6332, 0.33, 0.6358, 0.3246, 0.6191, 0.3282, 0.6122, 0.3314, 0.6108, 0.3287, 0.618, 0.2791, 0.5762, 0.2791, 0.6021, 0.2759, 0.6021, 0.2759, 0.5762, 0.1481, 0.6502, 0.1584, 0.6503, 0.1584, 0.6668, 0.1479, 0.6663, 0.5752, 0.2379, 0.5753, 0.248, 0.5753, 0.2514, 0.3947, 0.6288, 0.3943, 0.6321, 0.3869, 0.6334, 0.3872, 0.6293, 0.6683, 0.2385, 0.6765, 0.232, 0.6765, 0.2699, 0.6679, 0.2693, 0.3577, 0.2477, 0.3653, 0.2446, 0.3649, 0.2647, 0.3645, 0.2842, 0.3523, 0.2851, 0.3918, 0.2097, 0.3812, 0.2104, 0.3828, 0.1995, 0.39, 0.2048, 0.3812, 0.2104, 0.3686, 0.2117, 0.3743, 0.1996, 0.3828, 0.1995, 0.3686, 0.2117, 0.3627, 0.2116, 0.3624, 0.2037, 0.3743, 0.1996, 0.3683, 0.2213, 0.3622, 0.2213, 0.3627, 0.2116, 0.3686, 0.2117, 0.381, 0.2214, 0.3683, 0.2213, 0.3686, 0.2117, 0.3812, 0.2104, 0.3918, 0.2214, 0.381, 0.2214, 0.3812, 0.2104, 0.3918, 0.2097, 0.6683, 0.2385, 0.6679, 0.2693, 0.6629, 0.2692, 0.6631, 0.2603, 0.6628, 0.2429, 0.6633, 0.2389, 0.3622, 0.2115, 0.3529, 0.2121, 0.3548, 0.2077, 0.3624, 0.2037, 0.3776, 0.2448, 0.386, 0.2483, 0.386, 0.2801, 0.3777, 0.2848, 0.3776, 0.2649, 0.3618, 0.2213, 0.3524, 0.2214, 0.3529, 0.2121, 0.3622, 0.2115, 0.3653, 0.2446, 0.3776, 0.2448, 0.3776, 0.2649, 0.3649, 0.2647, 0.3351, 0.6242, 0.3351, 0.622, 0.3351, 0.6205, 0.3351, 0.6189, 0.3365, 0.6191, 0.3359, 0.6242, 0.5911, 0.2291, 0.5834, 0.2281, 0.5834, 0.2261, 0.5911, 0.2271, 0.7016, 0.8399, 0.6985, 0.8336, 0.7115, 0.8351, 0.7115, 0.8402, 0.3287, 0.6197, 0.3351, 0.6205, 0.3343, 0.6208, 0.3301, 0.6203, 0.3343, 0.6218, 0.3307, 0.6214, 0.3301, 0.6203, 0.3343, 0.6208, 0.3351, 0.622, 0.3351, 0.6242, 0.3343, 0.6232, 0.3343, 0.6218, 0.3296, 0.6214, 0.3287, 0.6197, 0.3301, 0.6203, 0.3307, 0.6214, 0.3309, 0.6241, 0.3296, 0.6214, 0.3307, 0.6214, 0.3315, 0.6231, 0.3351, 0.6242, 0.3309, 0.6241, 0.3315, 0.6231, 0.3343, 0.6232, 0.7014, 0.8709, 0.6862, 0.8582, 0.7018, 0.8654, 0.2334, 0.6503, 0.2348, 0.6458, 0.2349, 0.6454, 0.2366, 0.6499, 0.2354, 0.6442, 0.2348, 0.6458, 0.2334, 0.6503, 0.2303, 0.6504, 0.2324, 0.6438, 0.2712, 0.6437, 0.2712, 0.6489, 0.2677, 0.6486, 0.2681, 0.6442, 0.7321, 0.8753, 0.7014, 0.8709, 0.7018, 0.8654, 0.7319, 0.8694, 0.2366, 0.6399, 0.2354, 0.6442, 0.2324, 0.6438, 0.2333, 0.6393, 0.3392, 0.6344, 0.3307, 0.6332, 0.3315, 0.6318, 0.34, 0.633, 0.3383, 0.6305, 0.3343, 0.6288, 0.3359, 0.6242, 0.3383, 0.625, 0.3359, 0.6242, 0.3365, 0.6191, 0.3382, 0.6195, 0.3383, 0.625, 0.3343, 0.6288, 0.3334, 0.6305, 0.3313, 0.6302, 0.3309, 0.6241, 0.3351, 0.6242, 0.3359, 0.6242, 0.5753, 0.248, 0.5851, 0.2474, 0.5847, 0.2552, 0.5749, 0.2559, 0.6629, 0.2692, 0.6679, 0.2693, 0.6647, 0.2783, 0.6597, 0.2783, 0.6543, 0.2699, 0.6629, 0.2692, 0.6597, 0.2783, 0.6522, 0.2789, 0.5851, 0.2474, 0.5959, 0.2478, 0.5941, 0.2556, 0.5847, 0.2552, 0.3913, 0.6353, 0.3943, 0.6321, 0.3945, 0.6465, 0.3919, 0.6447, 0.6546, 0.2598, 0.6631, 0.2603, 0.6629, 0.2692, 0.6543, 0.2699, 0.1402, 0.4534, 0.138, 0.4534, 0.138, 0.4438, 0.1401, 0.4462, 0.5318, 0.8292, 0.5317, 0.8358, 0.5257, 0.8354, 0.5258, 0.8289, 0.5144, 0.908, 0.5201, 0.9081, 0.522, 0.9148, 0.5143, 0.9142, 0.5798, 0.8852, 0.5863, 0.8841, 0.5869, 0.8899, 0.5804, 0.8909, 0.5863, 0.755, 0.5798, 0.7541, 0.5804, 0.7474, 0.587, 0.7482, 0.599, 0.8371, 0.5923, 0.8372, 0.5927, 0.8334, 0.6002, 0.8336, 0.5711, 0.7466, 0.5732, 0.752, 0.5627, 0.7496, 0.5618, 0.7459, 0.5258, 0.8446, 0.5317, 0.845, 0.5318, 0.8542, 0.5258, 0.8538, 0.5731, 0.8865, 0.5711, 0.8918, 0.5618, 0.8928, 0.5627, 0.8893, 0.5798, 0.8852, 0.5804, 0.8909, 0.5711, 0.8918, 0.5731, 0.8865, 0.5257, 0.8354, 0.5317, 0.8358, 0.5317, 0.845, 0.5258, 0.8446, 0.5804, 0.7474, 0.5798, 0.7541, 0.5732, 0.752, 0.5711, 0.7466, 0.5943, 0.8467, 0.5888, 0.8463, 0.5902, 0.8431, 0.5968, 0.843, 0.6257, 0.9057, 0.6173, 0.9032, 0.6122, 0.8829, 0.6257, 0.8841, 0.537, 0.9008, 0.5285, 0.9003, 0.5274, 0.8774, 0.5417, 0.8782, 0.5804, 0.8915, 0.5642, 0.8908, 0.5608, 0.871, 0.5879, 0.8724, 0.5344, 0.7424, 0.5295, 0.7374, 0.5476, 0.7224, 0.5529, 0.7325, 0.3829, 0.7623, 0.3859, 0.7676, 0.3847, 0.7685, 0.3814, 0.7629, 0.8723, 0.8837, 0.8723, 0.9065, 0.8678, 0.9065, 0.8678, 0.8837, 0.387, 0.5097, 0.386, 0.5085, 0.3813, 0.5131, 0.381, 0.5042, 0.3864, 0.5063, 0.5411, 0.9646, 0.5408, 0.9453, 0.5422, 0.9453, 0.5422, 0.9654, 0.4549, 0.8579, 0.4553, 0.8374, 0.4558, 0.8365, 0.4558, 0.858, 0.5884, 0.8306, 0.5881, 0.8084, 0.5952, 0.8104, 0.5952, 0.832, 0.4608, 0.9277, 0.4983, 0.9393, 0.4959, 0.945, 0.4557, 0.9308, 0.3766, 0.7491, 0.3869, 0.7669, 0.3859, 0.7676, 0.3829, 0.7623, 0.3752, 0.749, 0.4949, 0.9452, 0.4564, 0.9319, 0.4557, 0.9308, 0.4959, 0.945, 0.1246, 0.8649, 0.126, 0.746, 0.1279, 0.7427, 0.1279, 0.8672, 0.3668, 0.891, 0.3672, 0.9114, 0.3665, 0.9121, 0.3659, 0.897, 0.3656, 0.8905, 0.3623, 0.9, 0.3659, 0.897, 0.3665, 0.9121, 0.3621, 0.914, 0.3697, 0.9665, 0.3697, 0.9603, 0.3715, 0.9601, 0.3715, 0.9664, 0.3656, 0.8905, 0.3659, 0.897, 0.3643, 0.8966, 0.3641, 0.8899, 0.3641, 0.8899, 0.3643, 0.8966, 0.3638, 0.8961, 0.3637, 0.8904, 0.596, 0.75, 0.6049, 0.7326, 0.6091, 0.7384, 0.3643, 0.8966, 0.3607, 0.8997, 0.361, 0.8985, 0.3638, 0.8961, 0.3814, 0.7629, 0.3847, 0.7685, 0.3845, 0.7688, 0.3816, 0.764, 0.2181, 0.4566, 0.2157, 0.4518, 0.217, 0.4497, 0.2195, 0.4538, 0.4911, 0.7699, 0.4935, 0.7837, 0.4876, 0.7838, 0.4874, 0.7755, 0.5, 0.07951, 0.5, 0.08582, 0.4924, 0.07768, 0.5217, 0.9498, 0.5365, 0.9505, 0.5332, 0.9561, 0.5217, 0.9552, 0.4244, 0.1265, 0.4259, 0.1417, 0.4139, 0.1443, 0.4141, 0.1265, 0.7436, 0.8656, 0.741, 0.8954, 0.7285, 0.8963, 0.7235, 0.8672, 0.5611, 0.754, 0.5405, 0.755, 0.5366, 0.752, 0.5584, 0.746, 0.4609, 0.2481, 0.4881, 0.2385, 0.4881, 0.2542, 0.4587, 0.2623, 0.4587, 0.2623, 0.4881, 0.2542, 0.486, 0.2692, 0.4582, 0.2738, 0.5876, 0.8152, 0.6015, 0.8225, 0.6018, 0.831, 0.5891, 0.8287, 0.456, 0.1266, 0.4522, 0.1406, 0.4374, 0.1428, 0.4388, 0.1265, 0.4388, 0.1265, 0.4374, 0.1428, 0.4259, 0.1417, 0.4244, 0.1265, 0.4924, 0.1224, 0.4808, 0.1123, 0.4929, 0.09967, 0.5018, 0.1104, 0.4804, 0.1331, 0.4686, 0.1258, 0.4808, 0.1123, 0.4924, 0.1224, 0.6022, 0.8087, 0.6156, 0.8046, 0.6157, 0.8098, 0.6032, 0.8107, 0.5018, 0.1104, 0.4929, 0.09967, 0.5085, 0.09458, 0.5163, 0.1024, 0.5598, 0.8062, 0.5604, 0.8229, 0.5539, 0.8238, 0.5512, 0.8067, 0.4139, 0.1443, 0.4094, 0.1375, 0.4114, 0.1265, 0.4141, 0.1265, 0.5258, 0.9164, 0.528, 0.9104, 0.5346, 0.9104, 0.5324, 0.9164, 0.6064, 0.7614, 0.6104, 0.7457, 0.6157, 0.7469, 0.6157, 0.7563, 0.5519, 0.8489, 0.5539, 0.8408, 0.5604, 0.8418, 0.5604, 0.8495, 0.5904, 0.7626, 0.5909, 0.7528, 0.5965, 0.7527, 0.5997, 0.7701, 0.5876, 0.8152, 0.5897, 0.8034, 0.6018, 0.8098, 0.6015, 0.8225, 0.5897, 0.8034, 0.59, 0.7888, 0.5986, 0.7905, 0.6018, 0.8098, 0.59, 0.7888, 0.5903, 0.7767, 0.5979, 0.7818, 0.5986, 0.7905, 0.5903, 0.7767, 0.5904, 0.7626, 0.5997, 0.7701, 0.5979, 0.7818, 0.5996, 0.9313, 0.5876, 0.9288, 0.5894, 0.9144, 0.5996, 0.9111, 0.5456, 0.8789, 0.5491, 0.8697, 0.5599, 0.8705, 0.5598, 0.8823, 0.5491, 0.8697, 0.5495, 0.8603, 0.561, 0.8611, 0.5599, 0.8705, 0.5495, 0.8603, 0.5519, 0.8489, 0.5604, 0.8495, 0.561, 0.8611, 0.6022, 0.8087, 0.6026, 0.7971, 0.6144, 0.7912, 0.6156, 0.8046, 0.6026, 0.7971, 0.6059, 0.7805, 0.6142, 0.7806, 0.6144, 0.7912, 0.6059, 0.7805, 0.6076, 0.7724, 0.6149, 0.7693, 0.6142, 0.7806, 0.6076, 0.7724, 0.6064, 0.7614, 0.6157, 0.7563, 0.6149, 0.7693, 0.5611, 0.754, 0.5604, 0.7668, 0.5429, 0.7676, 0.5405, 0.755, 0.5604, 0.7668, 0.5596, 0.7856, 0.5487, 0.7864, 0.5429, 0.7676, 0.5596, 0.7856, 0.561, 0.794, 0.5482, 0.7947, 0.5487, 0.7864, 0.561, 0.794, 0.5598, 0.8062, 0.5512, 0.8067, 0.5482, 0.7947, 0.5302, 0.8203, 0.5344, 0.8251, 0.5295, 0.8302, 0.5217, 0.8263, 0.5117, 0.8028, 0.5302, 0.8203, 0.5217, 0.8263, 0.4966, 0.8061, 0.6254, 0.7534, 0.6254, 0.7847, 0.611, 0.787, 0.6071, 0.7634, 0.4817, 0.9248, 0.4871, 0.9004, 0.511, 0.8996, 0.5171, 0.9248, 0.6245, 0.958, 0.6198, 0.9554, 0.6197, 0.9489, 0.6245, 0.9468, 0.4871, 0.9004, 0.4913, 0.8938, 0.5075, 0.8931, 0.511, 0.8996, 0.741, 0.8954, 0.7389, 0.9043, 0.7304, 0.9048, 0.7285, 0.8963, 0.6254, 0.7847, 0.6239, 0.7928, 0.6141, 0.7929, 0.611, 0.787, 0.2721, 0.6236, 0.2752, 0.6262, 0.2743, 0.6285, 0.2703, 0.6267, 0.4839, 0.8753, 0.4902, 0.8701, 0.499, 0.8694, 0.5062, 0.8692, 0.511, 0.8739, 0.7436, 0.9249, 0.7401, 0.93, 0.7317, 0.9305, 0.7293, 0.9258, 0.6224, 0.8159, 0.6206, 0.8194, 0.6114, 0.817, 0.6065, 0.8128, 0.274, 0.6438, 0.274, 0.6496, 0.2713, 0.6471, 0.2714, 0.6441, 0.3151, 0.6476, 0.3109, 0.6474, 0.3108, 0.6415, 0.3151, 0.6394, 0.2499, 0.6485, 0.251, 0.6437, 0.2541, 0.6431, 0.2541, 0.6476, 0.2745, 0.5104, 0.2701, 0.5121, 0.2687, 0.5095, 0.2719, 0.5066, 0.2764, 0.4891, 0.2766, 0.4979, 0.2686, 0.4949, 0.2671, 0.4867, 0.3958, 0.5997, 0.3953, 0.6079, 0.3886, 0.6082, 0.3874, 0.6002, 0.2672, 0.6506, 0.2653, 0.6471, 0.2649, 0.6435, 0.2672, 0.6431, 0.2752, 0.6029, 0.2743, 0.608, 0.2733, 0.6092, 0.2685, 0.6047, 0.2766, 0.4979, 0.2769, 0.5047, 0.271, 0.5005, 0.2686, 0.4949, 0.2769, 0.5047, 0.2745, 0.5104, 0.2719, 0.5066, 0.271, 0.5005, 0.3953, 0.6079, 0.3951, 0.6143, 0.3895, 0.6144, 0.3886, 0.6082, 0.3951, 0.6143, 0.3945, 0.621, 0.3902, 0.6209, 0.3895, 0.6144, 0.1469, 0.5313, 0.1482, 0.5254, 0.1595, 0.5236, 0.1604, 0.5301, 0.1545, 0.5308, 0.1482, 0.5254, 0.15, 0.519, 0.1582, 0.5178, 0.1595, 0.5236, 0.2737, 0.6115, 0.2717, 0.6177, 0.2678, 0.6206, 0.2683, 0.6136, 0.2717, 0.6177, 0.2721, 0.6236, 0.2703, 0.6267, 0.2678, 0.6206, 0.2296, 0.6491, 0.2277, 0.6522, 0.2254, 0.6517, 0.2251, 0.6485, 0.1545, 0.5308, 0.1604, 0.5301, 0.161, 0.5336, 0.1619, 0.5389, 0.1547, 0.5391, 0.2301, 0.6394, 0.2301, 0.6462, 0.2253, 0.6461, 0.2239, 0.6449, 0.2686, 0.4949, 0.2668, 0.4956, 0.2635, 0.4924, 0.2671, 0.4867, 0.2976, 0.648, 0.2911, 0.6467, 0.2917, 0.6423, 0.2976, 0.6394, 0.2787, 0.5519, 0.279, 0.5498, 0.2806, 0.5494, 0.2806, 0.5514, 0.3154, 0.642, 0.3179, 0.6394, 0.3194, 0.6404, 0.3186, 0.6438, 0.2651, 0.4981, 0.2641, 0.4997, 0.262, 0.4986, 0.2614, 0.4955, 0.2492, 0.6457, 0.2498, 0.6487, 0.2485, 0.6497, 0.2464, 0.6474, 0.2498, 0.6431, 0.2492, 0.6457, 0.2464, 0.6474, 0.2462, 0.6444, 0.2668, 0.4956, 0.2651, 0.4981, 0.2614, 0.4955, 0.2635, 0.4924, 0.3152, 0.645, 0.3154, 0.642, 0.3186, 0.6438, 0.3194, 0.6464, 0.2301, 0.6462, 0.2296, 0.6491, 0.2251, 0.6485, 0.2253, 0.6461, 0.1432, 0.4617, 0.1401, 0.4607, 0.1402, 0.4534, 0.1434, 0.4534, 0.6091, 0.7384, 0.6158, 0.7319, 0.6215, 0.7374, 0.6229, 0.7433, 0.6155, 0.7436, 0.5943, 0.1929, 0.5944, 0.1869, 0.6062, 0.1862, 0.6103, 0.1917, 0.3808, 0.6453, 0.3862, 0.645, 0.3875, 0.6461, 0.3801, 0.6474, 0.3793, 0.5248, 0.38, 0.5223, 0.3894, 0.5209, 0.3908, 0.5239, 0.2716, 0.4015, 0.2734, 0.3998, 0.2783, 0.4047, 0.2773, 0.4071, 0.0, 0.0, 0.0, 0.0, 0.0, 0.0, 0.2679, 0.5763, 0.2715, 0.5761, 0.2715, 0.602, 0.2679, 0.6021, 0.3478, 0.619, 0.3415, 0.6192, 0.34, 0.6193, 0.3382, 0.6195, 0.3388, 0.6108, 0.3463, 0.6116, 0.3479, 0.6367, 0.3389, 0.6362, 0.3392, 0.6344, 0.3478, 0.6341, 0.3418, 0.6209, 0.3429, 0.6213, 0.343, 0.6223, 0.342, 0.6224, 0.3561, 0.6298, 0.3465, 0.6249, 0.3475, 0.6223, 0.3481, 0.6207, 0.3478, 0.619, 0.352, 0.6205, 0.3564, 0.6382, 0.3479, 0.6367, 0.3478, 0.6341, 0.3518, 0.6303, 0.347, 0.6311, 0.3465, 0.6249, 0.3561, 0.6298, 0.352, 0.6205, 0.3478, 0.619, 0.3463, 0.6116, 0.3496, 0.6133, 0.2072, 0.5171, 0.2097, 0.5171, 0.2097, 0.5429, 0.2072, 0.543, 0.3883, 0.5056, 0.3882, 0.4895, 0.399, 0.4892, 0.3987, 0.5056, 0.6175, 0.2401, 0.6175, 0.2536, 0.617, 0.2502, 0.3797, 0.6297, 0.3872, 0.6293, 0.3869, 0.6334, 0.3794, 0.633, 0.6783, 0.1478, 0.678, 0.117, 0.6867, 0.1164, 0.6867, 0.1544, 0.4028, 0.2788, 0.3964, 0.2414, 0.4104, 0.2423, 0.4109, 0.2618, 0.4113, 0.2819, 0.3918, 0.2332, 0.39, 0.2381, 0.3828, 0.2433, 0.3812, 0.2324, 0.3812, 0.2324, 0.3828, 0.2433, 0.3743, 0.2431, 0.3686, 0.2309, 0.3686, 0.2309, 0.3743, 0.2431, 0.3624, 0.239, 0.3627, 0.2311, 0.3683, 0.2213, 0.3686, 0.2309, 0.3627, 0.2311, 0.3622, 0.2213, 0.381, 0.2214, 0.3812, 0.2324, 0.3686, 0.2309, 0.3683, 0.2213, 0.3918, 0.2214, 0.3918, 0.2332, 0.3812, 0.2324, 0.381, 0.2214, 0.6783, 0.1478, 0.6735, 0.1474, 0.673, 0.1434, 0.6733, 0.126, 0.6732, 0.1171, 0.678, 0.117, 0.3622, 0.2312, 0.3624, 0.239, 0.3548, 0.2351, 0.3529, 0.2306, 0.4239, 0.2817, 0.4238, 0.2616, 0.4238, 0.2417, 0.432, 0.2463, 0.432, 0.2781, 0.3618, 0.2213, 0.3622, 0.2312, 0.3529, 0.2306, 0.3524, 0.2214, 0.4113, 0.2819, 0.4109, 0.2618, 0.4238, 0.2616, 0.4239, 0.2817, 0.3423, 0.6246, 0.3414, 0.6245, 0.34, 0.6193, 0.3415, 0.6192, 0.3418, 0.6209, 0.342, 0.6224, 0.4389, 0.1432, 0.4368, 0.1435, 0.4368, 0.136, 0.4389, 0.1357, 0.7538, 0.8426, 0.7439, 0.8419, 0.7431, 0.8367, 0.756, 0.8366, 0.3481, 0.6207, 0.347, 0.6211, 0.3429, 0.6213, 0.3418, 0.6209, 0.343, 0.6223, 0.3429, 0.6213, 0.347, 0.6211, 0.3466, 0.6222, 0.342, 0.6224, 0.343, 0.6223, 0.3432, 0.6237, 0.3423, 0.6246, 0.3475, 0.6223, 0.3466, 0.6222, 0.347, 0.6211, 0.3481, 0.6207, 0.3465, 0.6249, 0.346, 0.6239, 0.3466, 0.6222, 0.3475, 0.6223, 0.3423, 0.6246, 0.3432, 0.6237, 0.346, 0.6239, 0.3465, 0.6249, 0.7629, 0.8741, 0.7623, 0.8686, 0.778, 0.863, 0.3391, 0.6312, 0.3383, 0.6305, 0.3437, 0.6293, 0.3449, 0.6311, 0.2042, 0.6102, 0.2072, 0.6108, 0.2075, 0.6172, 0.2045, 0.6162, 0.2043, 0.6118, 0.3107, 0.6452, 0.3076, 0.6448, 0.3073, 0.6397, 0.3107, 0.6394, 0.7321, 0.8753, 0.7319, 0.8694, 0.7623, 0.8686, 0.7629, 0.8741, 0.2042, 0.606, 0.2075, 0.6064, 0.2072, 0.6108, 0.2042, 0.6102, 0.3107, 0.6504, 0.3075, 0.65, 0.3076, 0.6448, 0.3107, 0.6452, 0.3383, 0.6305, 0.3383, 0.625, 0.3414, 0.6245, 0.3437, 0.6293, 0.3414, 0.6245, 0.3383, 0.625, 0.3382, 0.6195, 0.34, 0.6193, 0.3437, 0.6293, 0.3414, 0.6245, 0.3423, 0.6246, 0.3465, 0.6249, 0.347, 0.6311, 0.3449, 0.6311, 0.617, 0.2502, 0.6138, 0.2579, 0.6035, 0.2562, 0.6067, 0.2485, 0.6732, 0.1171, 0.6698, 0.108, 0.6747, 0.1079, 0.678, 0.117, 0.6543, 0.2699, 0.6522, 0.2789, 0.6447, 0.2792, 0.6456, 0.2703, 0.6067, 0.2485, 0.6035, 0.2562, 0.5941, 0.2556, 0.5959, 0.2478, 0.3998, 0.5466, 0.4004, 0.5372, 0.403, 0.5354, 0.4027, 0.5498, 0.6546, 0.2598, 0.6543, 0.2699, 0.6456, 0.2703, 0.6457, 0.2613, 0.9387, 0.4591, 0.9381, 0.4253, 0.9446, 0.4177, 0.9446, 0.4634, 0.1402, 0.4534, 0.1401, 0.4607, 0.138, 0.463, 0.138, 0.4534, 0.4786, 0.8308, 0.4844, 0.8312, 0.4842, 0.8377, 0.4784, 0.8374, 0.5909, 0.7528, 0.5908, 0.7466, 0.5985, 0.746, 0.5965, 0.7527, 0.5539, 0.8408, 0.5544, 0.8359, 0.561, 0.8368, 0.5604, 0.8418, 0.5604, 0.8229, 0.5611, 0.8298, 0.5545, 0.8306, 0.5539, 0.8238, 0.528, 0.9104, 0.5266, 0.9068, 0.534, 0.9066, 0.5346, 0.9104, 0.5452, 0.8313, 0.5358, 0.832, 0.5367, 0.8283, 0.5473, 0.8258, 0.4843, 0.8469, 0.4844, 0.8561, 0.4786, 0.8558, 0.4785, 0.8466, 0.5473, 0.8396, 0.5368, 0.837, 0.5358, 0.8341, 0.5451, 0.835, 0.5539, 0.8408, 0.5473, 0.8396, 0.5451, 0.835, 0.5544, 0.8359, 0.4842, 0.8377, 0.4843, 0.8469, 0.4785, 0.8466, 0.4784, 0.8374, 0.5545, 0.8306, 0.5452, 0.8313, 0.5473, 0.8258, 0.5539, 0.8238, 0.5536, 0.844, 0.5469, 0.843, 0.5473, 0.8396, 0.5539, 0.8408, 0.6239, 0.7928, 0.6224, 0.8159, 0.6065, 0.8128, 0.6141, 0.7929, 0.7389, 0.9043, 0.7436, 0.9249, 0.7293, 0.9258, 0.7304, 0.9048, 0.4913, 0.8938, 0.4839, 0.8753, 0.511, 0.8739, 0.5075, 0.8931, 0.5344, 0.8251, 0.5529, 0.835, 0.5476, 0.8452, 0.5295, 0.8302, 0.3909, 0.7707, 0.3899, 0.7718, 0.3847, 0.7685, 0.3859, 0.7676, 0.2743, 0.608, 0.2737, 0.6115, 0.2683, 0.6136, 0.2685, 0.6047, 0.2733, 0.6092, 0.5411, 0.9668, 0.5422, 0.966, 0.5422, 0.9853, 0.5408, 0.9853, 0.4526, 0.9127, 0.454, 0.9129, 0.4547, 0.9283, 0.4538, 0.9276, 0.3314, 0.9933, 0.3246, 0.9948, 0.3243, 0.9732, 0.3314, 0.9711, 0.3626, 0.9186, 0.3676, 0.9151, 0.3676, 0.9576, 0.3606, 0.9576, 0.4037, 0.7772, 0.4036, 0.7784, 0.3909, 0.7707, 0.3859, 0.7676, 0.3869, 0.7669, 0.4274, 0.7656, 0.4287, 0.766, 0.4036, 0.7784, 0.4037, 0.7772, 0.3319, 0.9299, 0.333, 0.9292, 0.333, 0.9681, 0.3323, 0.9671, 0.4506, 0.8377, 0.4517, 0.8372, 0.4514, 0.8434, 0.4506, 0.858, 0.4499, 0.8574, 0.5174, 0.7618, 0.5132, 0.7619, 0.5133, 0.7414, 0.5174, 0.7414, 0.4548, 0.847, 0.4548, 0.8604, 0.4506, 0.858, 0.4514, 0.8434, 0.3715, 0.9599, 0.3697, 0.9598, 0.3697, 0.9532, 0.3715, 0.9533, 0.4517, 0.8372, 0.4533, 0.8366, 0.453, 0.8431, 0.4514, 0.8434, 0.3826, 0.7723, 0.3829, 0.7718, 0.3882, 0.7747, 0.3889, 0.7754, 0.596, 0.75, 0.6091, 0.7384, 0.6155, 0.7436, 0.3889, 0.7754, 0.3882, 0.7747, 0.389, 0.7717, 0.3899, 0.7718, 0.3899, 0.7718, 0.389, 0.7717, 0.3845, 0.7688, 0.3847, 0.7685, 0.2181, 0.4566, 0.2195, 0.4538, 0.2234, 0.4564, 0.2227, 0.459, 0.4911, 0.7976, 0.4874, 0.792, 0.4876, 0.7838, 0.4935, 0.7837, 0.5144, 0.09437, 0.5163, 0.1024, 0.5085, 0.09458, 0.7235, 0.8596, 0.7236, 0.8551, 0.7351, 0.8542, 0.7384, 0.8587, 0.6138, 0.2579, 0.617, 0.2502, 0.6175, 0.2536, 0.0, 0.0, 0.6138, 0.2579, 0.6867, 0.1164, 0.678, 0.117, 0.0, 0.0, 0.678, 0.117, 0.6747, 0.1079, 0.6698, 0.108, 0.0, 0.0, 0.0, 0.0, 0.6747, 0.1079, 0.0, 0.0, 0.0, 0.0, 0.6138, 0.2579, 0.6035, 0.2562, 0.6138, 0.2579, 0.0, 0.0, 0.0, 0.0, 0.5941, 0.2556, 0.6035, 0.2562, 0.0, 0.0, 0.6522, 0.2789, 0.0, 0.0, 0.0, 0.0, 0.6447, 0.2792, 0.0, 0.0, 0.0, 0.0, 0.5847, 0.2552, 0.5941, 0.2556, 0.6522, 0.2789, 0.6597, 0.2783, 0.0, 0.0, 0.0, 0.0, 0.3383, 0.1392, 0.3383, 0.1392, 0.3383, 0.1392, 0.3383, 0.1392, 0.3383, 0.1392, 0.3383, 0.1392, 0.3383, 0.1392, 0.3383, 0.1392, 0.3383, 0.1392, 0.3383, 0.1392, 0.5749, 0.2559, 0.5753, 0.2514, 0.5753, 0.248, 0.3383, 0.1392, 0.3383, 0.1392, 0.3383, 0.1392, 0.3383, 0.1392, 0.3383, 0.1392, 0.3383, 0.1392, 0.3383, 0.1392])
me_cube.materials.append(mat_material)
me_cube.use_remesh_preserve_volume = False
me_cube.use_remesh_preserve_attributes = False
me_cube.use_mirror_vertex_groups = False
me_cube.update()
arm_metarig = bpy.data.armatures.new('metarig')  # bones are not reproduced

# ---- objects
ob_cube = bpy.data.objects.new('Cube', me_cube)
ob_light = bpy.data.objects.new('Light', light_light)
ob_camera = bpy.data.objects.new('Camera', cam_camera)
ob_metarig = bpy.data.objects.new('metarig', arm_metarig)
ob_empty = bpy.data.objects.new('Empty', None)
ob_empty_001 = bpy.data.objects.new('Empty.001', None)

# ---- transforms, parenting, visibility, modifiers, constraints
ob_cube.parent = ob_metarig
ob_cube.matrix_parent_inverse = Matrix(((-2.845e-08, 0.6508, -0.0, 0.007936), (-0.6508, -2.845e-08, 0.0, 0.006332), (0.0, -0.0, 0.6508, 0.9342), (-0.0, 0.0, -0.0, 1.0)))
ob_cube.location = (0.0, 0.0, 0.0)
ob_cube.lock_rotations_4d = False
ob_cube.empty_display_type = 'ARROWS'
ob_cube.lineart.crease_threshold = 0.0
_vg = ob_cube.vertex_groups.new(name='spine')
for _i, _w in zip([3, 9, 10, 27, 147, 150, 152, 154, 156, 169, 175, 176, 179, 183, 184, 202, 347, 352, 354, 356], [0.0543, 0.0823, 0.3056, 0.006867, 0.09632, 0.8325, 0.07009, 0.08889, 0.8366, 0.05499, 0.08539, 0.2961, 0.00586, 0.9059, 0.08128, 0.002391, 0.09934, 0.07337, 0.8966, 0.09238]): _vg.add([_i], _w, 'REPLACE')
_vg = ob_cube.vertex_groups.new(name='spine.001')
for _i, _w in zip([5, 6, 8, 149, 153, 155, 157, 158, 159, 160, 161, 162, 171, 172, 174, 180, 181, 182, 184, 185, 349, 350, 353, 355, 357, 358, 359, 360, 361, 362, 363, 364, 365, 366, 367, 368], [0.07054, 0.03919, 0.09267, 0.001312, 0.03352, 0.006098, 0.02353, 0.06333, 0.06008, 0.03233, 0.05742, 0.04041, 0.07103, 0.04066, 0.09581, 0.07922, 0.4939, 0.05224, 0.6745, 0.07962, 0.0184, 3.987e-05, 0.03507, 0.0712, 0.02957, 0.00513, 0.05864, 0.06596, 0.06371, 0.03807, 0.06505, 0.05777, 0.06263, 0.05698, 0.06077, 0.04618]): _vg.add([_i], _w, 'REPLACE')
_vg = ob_cube.vertex_groups.new(name='spine.002')
for _i, _w in zip([4, 7, 8, 9, 152, 170, 173, 174, 175, 178, 181, 182, 184, 185, 352, 370], [0.02405, 0.07195, 0.4411, 0.05151, 0.04378, 0.0261, 0.0741, 0.4257, 0.05135, 0.1035, 0.07029, 0.5248, 0.1206, 0.5577, 0.04386, 0.04985]): _vg.add([_i], _w, 'REPLACE')
_vg = ob_cube.vertex_groups.new(name='spine.003')
for _i, _w in zip([2, 73, 74, 75, 76, 83, 84, 86, 87, 88, 89, 90, 92, 93, 94, 119, 120, 121, 122, 123, 124, 125, 126, 127, 128, 129, 130, 164, 165, 168, 177, 178, 185, 248, 249, 250, 251, 252, 253, 254, 255, 263, 265, 266, 267, 268, 269, 270, 271, 272, 273, 274, 275, 277, 279, 280, 281, 314, 315, 316, 317, 318, 319, 320, 321, 322, 323, 324, 325, 326, 327, 328, 329, 330, 370, 371, 372], [0.03638, 0.6412, 0.5388, 0.6599, 0.5272, 0.05497, 7.217e-05, 0.005317, 0.03057, 0.1209, 0.2492, 0.3913, 0.06665, 0.138, 0.03442, 0.1607, 0.05607, 0.07106, 0.18, 0.04044, 0.05946, 0.06712, 0.09467, 0.101, 0.05048, 0.4092, 0.3324, 0.1265, 0.2629, 0.03414, 0.001314, 0.7215, 0.1447, 0.921, 0.6094, 0.4647, 0.7493, 0.8401, 0.6231, 0.4802, 0.6837, 0.05334, 0.005074, 0.03564, 0.002405, 0.0009792, 0.113, 0.242, 0.3788, 0.434, 0.2011, 0.0464, 0.1394, 0.07306, 0.03063, 0.1369, 0.03715, 0.1521, 0.05514, 0.06864, 0.1727, 0.03448, 0.04851, 0.03952, 0.05799, 0.0653, 0.09196, 0.0989, 0.1036, 0.04993, 0.3937, 0.4481, 0.4237, 0.3119, 0.7881, 0.116, 0.253]): _vg.add([_i], _w, 'REPLACE')
_vg = ob_cube.vertex_groups.new(name='spine.004')
for _i, _w in zip([73, 74, 75, 76, 77, 80, 82, 83, 84, 85, 86, 87, 88, 89, 90, 92, 93, 94, 95, 97, 98, 100, 102, 103, 104, 106, 107, 109, 110, 111, 112, 113, 114, 116, 118, 119, 120, 121, 122, 123, 124, 125, 126, 127, 128, 129, 130, 248, 249, 250, 251, 252, 253, 254, 255, 259, 261, 262, 263, 265, 266, 267, 268, 269, 270, 271, 272, 273, 274, 275, 277, 278, 279, 280, 281, 282, 283, 284, 285, 286, 288, 290, 292, 293, 294, 295, 296, 297, 299, 300, 301, 302, 303, 304, 305, 306, 307, 308, 309, 310, 311, 313, 314, 315, 316, 317, 318, 319, 320, 321, 322, 323, 324, 325, 326, 327, 328, 329, 330], [0.04677, 0.05431, 0.1179, 0.1072, 0.003131, 0.03892, 0.0256, 0.2765, 0.01392, 0.1481, 0.3666, 0.1412, 0.1224, 0.2071, 0.2917, 0.08347, 0.1201, 0.03567, 0.006799, 0.004435, 0.01211, 0.003801, 0.003058, 0.005318, 0.0218, 0.003118, 0.002144, 0.1212, 0.3175, 0.1526, 0.1921, 0.257, 0.1845, 0.07614, 0.1011, 0.1813, 0.2801, 0.3002, 0.1704, 0.3108, 0.2453, 0.2258, 0.2032, 0.198, 0.302, 0.2705, 0.1514, 0.01206, 0.05295, 0.06052, 0.05745, 0.1193, 0.1233, 0.1143, 0.159, 0.4261, 0.05419, 0.01003, 0.2886, 0.3643, 0.1951, 0.01588, 0.008481, 0.1101, 0.1998, 0.2802, 0.4281, 0.2084, 0.2471, 0.1303, 0.07933, 0.187, 0.02962, 0.1172, 0.03596, 0.002879, 0.0108, 0.0008053, 0.01082, 0.03508, 0.03765, 0.01864, 0.01585, 0.01825, 0.03735, 0.0002118, 0.0113, 0.01524, 0.1059, 0.1185, 0.4075, 0.3163, 0.1724, 0.1928, 0.212, 0.3343, 0.2548, 0.1949, 0.00183, 0.05464, 0.07985, 0.1055, 0.1907, 0.2838, 0.3118, 0.1764, 0.3086, 0.2579, 0.3113, 0.252, 0.2324, 0.2081, 0.2014, 0.1972, 0.3028, 0.2614, 0.4891, 0.3567, 0.1573]): _vg.add([_i], _w, 'REPLACE')
_vg = ob_cube.vertex_groups.new(name='spine.005')
for _i, _w in zip([73, 74, 75, 76, 77, 78, 79, 80, 81, 82, 83, 84, 85, 86, 87, 88, 89, 90, 92, 93, 94, 95, 96, 97, 98, 99, 100, 101, 102, 103, 104, 105, 106, 107, 108, 109, 110, 111, 112, 113, 114, 115, 116, 118, 119, 120, 121, 122, 123, 124, 125, 126, 127, 128, 129, 130, 249, 250, 251, 253, 254, 255, 258, 259, 260, 261, 262, 263, 264, 265, 266, 267, 268, 269, 270, 271, 272, 273, 274, 275, 277, 278, 279, 280, 281, 282, 283, 284, 285, 286, 287, 288, 289, 290, 291, 292, 293, 294, 295, 296, 297, 298, 299, 300, 301, 302, 303, 304, 305, 306, 307, 308, 309, 310, 311, 313, 314, 315, 316, 317, 318, 319, 320, 321, 322, 323, 324, 325, 326, 327, 328, 329, 330], [0.02323, 0.08188, 0.08747, 0.1716, 0.1602, 0.02486, 0.006116, 0.05544, 0.01881, 0.0799, 0.3209, 0.1162, 0.2206, 0.1943, 0.1966, 0.3491, 0.3367, 0.1848, 0.1946, 0.415, 0.1487, 0.1172, 0.1736, 0.05347, 0.02582, 0.01443, 0.02531, 0.03285, 0.02755, 0.03037, 0.0473, 0.02871, 0.0445, 0.02582, 0.02074, 0.1051, 0.1602, 0.1715, 0.1131, 0.1257, 0.1484, 0.05658, 0.1082, 0.1106, 0.4578, 0.3425, 0.3748, 0.4719, 0.3056, 0.3198, 0.3353, 0.4555, 0.4829, 0.3613, 0.1868, 0.3509, 0.03034, 0.08196, 0.02442, 0.09173, 0.1713, 0.06593, 0.05759, 0.1494, 0.004747, 0.06416, 0.03303, 0.3063, 0.1222, 0.1963, 0.2181, 0.1411, 0.1322, 0.279, 0.3057, 0.1793, 0.0802, 0.4366, 0.2941, 0.4503, 0.3087, 0.218, 0.1511, 0.4059, 0.1657, 0.1834, 0.1727, 0.02225, 0.05657, 0.05584, 0.1542, 0.0737, 0.01945, 0.04165, 0.03692, 0.04081, 0.04348, 0.05588, 0.03504, 0.05113, 0.03974, 0.02623, 0.08881, 0.1134, 0.1248, 0.1649, 0.182, 0.1199, 0.07576, 0.08823, 0.1319, 0.1579, 0.05843, 0.1502, 0.1138, 0.1195, 0.4412, 0.335, 0.3544, 0.46, 0.2716, 0.3015, 0.3028, 0.311, 0.3268, 0.4465, 0.4759, 0.4759, 0.3567, 0.1828, 0.01677, 0.122, 0.3391]): _vg.add([_i], _w, 'REPLACE')
_vg = ob_cube.vertex_groups.new(name='spine.006')
for _i, _w in zip([77, 78, 79, 80, 81, 82, 83, 84, 85, 86, 87, 88, 89, 90, 91, 92, 93, 94, 95, 96, 97, 98, 99, 100, 101, 102, 103, 104, 105, 106, 107, 108, 109, 110, 111, 112, 113, 114, 115, 116, 117, 118, 119, 120, 121, 122, 123, 124, 125, 126, 127, 128, 129, 130, 256, 257, 258, 259, 260, 261, 262, 263, 264, 265, 266, 267, 268, 269, 270, 271, 273, 274, 275, 276, 277, 278, 279, 280, 281, 282, 283, 284, 285, 286, 287, 288, 289, 290, 291, 292, 293, 294, 295, 296, 297, 298, 299, 300, 301, 302, 303, 304, 305, 306, 307, 308, 309, 310, 311, 312, 313, 314, 315, 316, 317, 318, 319, 320, 321, 322, 323, 324, 325, 326, 327, 330], [0.3631, 0.3486, 0.3431, 0.4288, 0.3857, 0.4147, 0.1454, 0.3986, 0.2867, 0.1799, 0.2967, 0.1937, 0.08834, 0.04458, 0.4544, 0.3198, 0.1548, 0.3738, 0.3997, 0.3515, 0.4483, 0.4124, 0.4526, 0.4092, 0.4522, 0.4313, 0.4331, 0.4352, 0.4505, 0.4477, 0.4255, 0.45, 0.3728, 0.2313, 0.3155, 0.3305, 0.2879, 0.3133, 0.4505, 0.3983, 0.4688, 0.3837, 0.05934, 0.08902, 0.09615, 0.04565, 0.1146, 0.1221, 0.1343, 0.07821, 0.06397, 0.08608, 0.02867, 0.01443, 0.6387, 0.4877, 0.4534, 0.1713, 0.3549, 0.4207, 0.3876, 0.1456, 0.3972, 0.179, 0.2536, 0.3862, 0.3923, 0.2382, 0.1082, 0.0577, 0.02294, 0.07849, 0.1337, 0.4654, 0.2606, 0.2685, 0.3749, 0.1603, 0.3646, 0.3489, 0.3629, 0.3605, 0.4467, 0.4032, 0.3461, 0.4116, 0.4598, 0.4072, 0.4551, 0.4289, 0.4305, 0.4297, 0.4518, 0.4462, 0.4236, 0.4535, 0.3948, 0.3702, 0.2029, 0.2288, 0.3001, 0.3263, 0.344, 0.2712, 0.2854, 0.303, 0.4497, 0.3916, 0.3937, 0.4841, 0.3766, 0.06134, 0.08999, 0.09875, 0.04903, 0.109, 0.08201, 0.1148, 0.1225, 0.1342, 0.07908, 0.06481, 0.05636, 0.08687, 0.04548, 0.02032]): _vg.add([_i], _w, 'REPLACE')
_vg = ob_cube.vertex_groups.new(name='face')
for _i, _w in zip([77, 78, 79, 80, 81, 82, 83, 84, 85, 86, 87, 88, 89, 90, 91, 92, 93, 94, 95, 96, 97, 98, 99, 100, 101, 102, 103, 104, 105, 106, 107, 108, 109, 110, 111, 112, 113, 114, 115, 116, 117, 118, 119, 120, 121, 122, 123, 124, 125, 126, 127, 128, 129, 130, 256, 257, 258, 259, 260, 261, 262, 263, 264, 265, 266, 267, 268, 269, 270, 271, 273, 274, 275, 276, 277, 278, 279, 280, 281, 282, 283, 284, 285, 286, 287, 288, 289, 290, 291, 292, 293, 294, 295, 296, 297, 298, 299, 300, 301, 302, 303, 304, 305, 306, 307, 308, 309, 310, 311, 312, 313, 314, 315, 316, 317, 318, 319, 320, 321, 322, 323, 324, 325, 326, 327, 330], [0.4306, 0.5899, 0.6132, 0.463, 0.5509, 0.4514, 0.1541, 0.4261, 0.3073, 0.1856, 0.3133, 0.2006, 0.09162, 0.04812, 0.5049, 0.3309, 0.1608, 0.3893, 0.4279, 0.4316, 0.4666, 0.5108, 0.495, 0.5201, 0.4828, 0.498, 0.4935, 0.4735, 0.4846, 0.4739, 0.505, 0.4914, 0.3827, 0.2382, 0.3298, 0.3378, 0.2949, 0.325, 0.4657, 0.4069, 0.4928, 0.3908, 0.06201, 0.09242, 0.1013, 0.04948, 0.118, 0.1262, 0.1377, 0.08061, 0.06603, 0.08875, 0.03166, 0.01718, 0.3317, 0.4756, 0.4617, 0.1749, 0.5985, 0.4513, 0.5343, 0.154, 0.4314, 0.1847, 0.2727, 0.4111, 0.4184, 0.2454, 0.1117, 0.05965, 0.02561, 0.08125, 0.1391, 0.4915, 0.2734, 0.2864, 0.3911, 0.1665, 0.3795, 0.4216, 0.4126, 0.5711, 0.4614, 0.4889, 0.459, 0.4547, 0.4828, 0.5055, 0.475, 0.4864, 0.4822, 0.4629, 0.4761, 0.4668, 0.4924, 0.4816, 0.3991, 0.3797, 0.2066, 0.2354, 0.3134, 0.3334, 0.3473, 0.2746, 0.2921, 0.314, 0.4619, 0.3969, 0.4014, 0.4779, 0.3835, 0.06411, 0.09344, 0.104, 0.0515, 0.1119, 0.08441, 0.1183, 0.1266, 0.1376, 0.08153, 0.06691, 0.05816, 0.08957, 0.0488, 0.02326]): _vg.add([_i], _w, 'REPLACE')
_vg = ob_cube.vertex_groups.new(name='shoulder.L')
for _i, _w in zip([0, 2, 4, 7, 32, 73, 74, 75, 76, 83, 86, 90, 110, 119, 120, 121, 122, 123, 124, 125, 126, 127, 128, 129, 130, 163, 164, 165, 177, 178, 182, 251, 255, 259, 265, 273, 274, 301, 314, 315, 316, 317, 318, 319, 320, 321, 322, 323, 324, 325, 326, 329, 370], [0.9074, 0.7955, 0.06116, 0.07435, 0.04393, 0.2334, 0.2884, 0.09036, 0.1419, 0.03772, 0.03299, 0.01235, 0.009215, 0.06887, 0.1296, 0.05136, 0.0663, 0.09703, 0.1205, 0.0926, 0.07725, 0.07468, 0.1022, 0.04334, 0.08672, 0.9838, 0.8221, 0.6361, 0.07538, 0.05302, 0.03215, 0.02824, 0.004041, 0.04943, 0.01317, 0.04773, 0.2344, 0.02189, 0.003056, 0.1142, 0.003951, 0.01423, 0.1409, 0.2088, 0.07599, 0.03751, 0.03774, 0.04812, 0.05592, 0.08671, 0.0855, 0.01254, 0.05844]): _vg.add([_i], _w, 'REPLACE')
_vg = ob_cube.vertex_groups.new(name='upper_arm.L')
for _i, _w in zip([2, 4, 7, 31, 32, 33, 34, 35, 36, 37, 38, 40, 41, 59, 61, 62, 63, 65, 66, 67, 68, 69, 70, 71, 72, 144, 145, 146], [0.002598, 0.04759, 0.06501, 0.9722, 0.9096, 0.8126, 0.9807, 0.9371, 0.8917, 0.832, 0.9338, 0.0186, 0.07859, 0.03045, 0.01666, 0.02298, 0.002182, 0.009069, 0.009348, 0.007306, 0.006036, 0.0005402, 0.01282, 0.01316, 0.006191, 0.03657, 0.1727, 0.09]): _vg.add([_i], _w, 'REPLACE')
_vg = ob_cube.vertex_groups.new(name='forearm.L')
for _i, _w in zip([33, 35, 36, 37, 38, 39, 40, 41, 42, 45, 47, 48, 49, 50, 53, 57, 58, 59, 60, 61, 62, 63, 64, 65, 66, 67, 68, 69, 70, 71, 72, 143, 144, 145, 146, 148, 151], [0.02834, 0.05478, 0.08275, 0.1173, 0.05982, 0.959, 0.8371, 0.8403, 0.9509, 0.01776, 0.0717, 0.1703, 0.6706, 0.1802, 0.04378, 0.0647, 0.2438, 0.9014, 0.631, 0.7582, 0.7446, 0.7097, 0.6843, 0.7248, 0.7246, 0.7203, 0.7175, 0.705, 0.7358, 0.7311, 0.7179, 0.9739, 0.9506, 0.7711, 0.8626, 0.7929, 0.7328]): _vg.add([_i], _w, 'REPLACE')
_vg = ob_cube.vertex_groups.new(name='hand.L')
for _i, _w in zip([39, 40, 41, 42, 43, 44, 45, 46, 47, 48, 49, 50, 51, 52, 53, 54, 55, 56, 57, 58, 59, 60, 61, 62, 63, 64, 65, 66, 67, 68, 69, 70, 71, 72, 145, 146, 148, 151], [0.02305, 0.1274, 0.07707, 0.0158, 0.9816, 0.9762, 0.965, 0.9823, 0.9275, 0.8292, 0.3051, 0.8132, 1.002, 0.9891, 0.9514, 0.9749, 0.9932, 0.9983, 0.9333, 0.7488, 0.05664, 0.3581, 0.2069, 0.2171, 0.263, 0.2939, 0.2443, 0.2443, 0.2497, 0.2531, 0.2685, 0.2313, 0.2358, 0.2527, 0.043, 0.03951, 0.2019, 0.2653]): _vg.add([_i], _w, 'REPLACE')
_vg = ob_cube.vertex_groups.new(name='shoulder.R')
for _i, _w in zip([166, 168, 170, 173, 177, 178, 182, 207, 249, 250, 251, 253, 254, 255, 263, 270, 271, 273, 314, 315, 316, 317, 320, 321, 322, 323, 324, 326, 327, 329, 330, 369, 370, 371, 372], [0.9032, 0.7939, 0.06681, 0.07837, 0.8712, 0.0535, 0.1068, 0.04457, 0.2515, 0.3535, 0.1065, 0.1071, 0.1764, 0.05001, 0.007781, 0.004897, 0.02858, 0.009069, 0.06243, 0.005816, 0.01933, 0.05609, 0.01329, 0.08554, 0.05922, 0.03584, 0.02075, 0.006324, 0.0567, 0.03524, 0.09954, 0.989, 0.05947, 0.8182, 0.6401]): _vg.add([_i], _w, 'REPLACE')
_vg = ob_cube.vertex_groups.new(name='upper_arm.R')
for _i, _w in zip([168, 170, 173, 206, 207, 208, 209, 210, 211, 212, 213, 215, 216, 234, 236, 237, 238, 240, 241, 242, 243, 244, 245, 246, 247, 344, 345, 346], [0.00449, 0.05063, 0.06866, 0.9693, 0.9089, 0.8134, 0.9832, 0.9369, 0.892, 0.8326, 0.9351, 0.019, 0.0793, 0.03035, 0.01722, 0.02369, 0.002744, 0.009698, 0.009977, 0.007928, 0.006666, 0.001186, 0.01344, 0.0138, 0.006792, 0.03119, 0.1728, 0.09042]): _vg.add([_i], _w, 'REPLACE')
_vg = ob_cube.vertex_groups.new(name='forearm.R')
for _i, _w in zip([208, 210, 211, 212, 213, 214, 215, 216, 217, 219, 220, 222, 223, 224, 225, 228, 229, 232, 233, 234, 235, 236, 237, 238, 239, 240, 241, 242, 243, 244, 245, 246, 247, 343, 344, 345, 346, 348, 351], [0.02669, 0.05456, 0.08188, 0.115, 0.05857, 0.9506, 0.8313, 0.8113, 0.9386, 0.001877, 0.02506, 0.05714, 0.09028, 0.6518, 0.1795, 0.05131, 0.004939, 0.07083, 0.2635, 0.8752, 0.5217, 0.7143, 0.7081, 0.6792, 0.6183, 0.6823, 0.6835, 0.6792, 0.6735, 0.6538, 0.6929, 0.6918, 0.6812, 0.9705, 0.9512, 0.7551, 0.8571, 0.7088, 0.6033]): _vg.add([_i], _w, 'REPLACE')
_vg = ob_cube.vertex_groups.new(name='hand.R')
for _i, _w in zip([214, 215, 216, 217, 218, 219, 220, 221, 222, 223, 224, 225, 226, 227, 228, 229, 230, 231, 232, 233, 234, 235, 236, 237, 238, 239, 240, 241, 242, 243, 244, 245, 246, 247, 345, 346, 348, 351], [0.03822, 0.133, 0.1054, 0.0497, 0.9787, 0.9732, 0.9612, 0.9794, 0.942, 0.9088, 0.3235, 0.8137, 0.9931, 0.9857, 0.9469, 0.9716, 0.9906, 0.996, 0.9269, 0.728, 0.08278, 0.4669, 0.2504, 0.2532, 0.2932, 0.3595, 0.2864, 0.285, 0.2905, 0.2968, 0.3193, 0.2738, 0.2748, 0.289, 0.06254, 0.04965, 0.2877, 0.3949]): _vg.add([_i], _w, 'REPLACE')
_vg = ob_cube.vertex_groups.new(name='breast.L')
for _i, _w in zip([0, 2, 4, 5, 6, 7, 8, 9, 33, 37, 152, 153, 165, 181, 182, 184, 185], [0.04369, 0.1109, 0.7734, 0.1537, 0.01801, 0.7343, 0.2244, 0.01162, 0.1335, 0.02703, 0.005382, 0.0136, 0.01924, 0.02491, 0.1096, 0.00859, 0.0798]): _vg.add([_i], _w, 'REPLACE')
_vg = ob_cube.vertex_groups.new(name='breast.R')
for _i, _w in zip([166, 168, 170, 171, 172, 173, 174, 175, 181, 182, 184, 185, 208, 212, 352, 353, 372], [0.04732, 0.1105, 0.7657, 0.1529, 0.01834, 0.7208, 0.2274, 0.01428, 0.02442, 0.1085, 0.008678, 0.07838, 0.1317, 0.02588, 0.008043, 0.01394, 0.01987]): _vg.add([_i], _w, 'REPLACE')
_vg = ob_cube.vertex_groups.new(name='pelvis.L')
for _i, _w in zip([1, 4, 5, 6, 149, 153, 155, 157, 158, 159, 160, 161, 162, 180, 181, 349, 355, 357, 359, 360, 361, 362, 363, 364, 365, 366, 367, 368], [0.1011, 0.02574, 0.5461, 0.2213, 0.2326, 0.2288, 0.2471, 0.1087, 0.1178, 0.1171, 0.1044, 0.1148, 0.09992, 0.07618, 0.09361, 0.0483, 0.077, 0.05199, 0.06049, 0.06082, 0.06737, 0.05971, 0.07913, 0.06224, 0.06835, 0.06322, 0.07949, 0.06723]): _vg.add([_i], _w, 'REPLACE')
_vg = ob_cube.vertex_groups.new(name='pelvis.R')
for _i, _w in zip([6, 149, 153, 155, 157, 158, 159, 160, 161, 162, 167, 170, 171, 172, 175, 179, 180, 181, 349, 350, 353, 355, 357, 358, 359, 360, 361, 362, 363, 364, 365, 366, 367, 368], [0.02767, 0.0147, 0.02679, 0.01337, 0.1633, 0.1229, 0.1379, 0.1659, 0.1485, 0.1687, 0.1173, 0.02869, 0.5482, 0.2368, 0.00108, 0.03835, 0.1463, 0.101, 0.2337, 0.2505, 0.2442, 0.158, 0.2254, 0.2591, 0.1907, 0.1764, 0.1835, 0.213, 0.1695, 0.1922, 0.1869, 0.1933, 0.1783, 0.2009]): _vg.add([_i], _w, 'REPLACE')
_vg = ob_cube.vertex_groups.new(name='thigh.L')
for _i, _w in zip([1, 3, 5, 6, 8, 9, 10, 15, 16, 17, 20, 21, 22, 23, 24, 25, 27, 28, 29, 147, 149, 150, 152, 153, 154, 155, 156, 157, 158, 159, 160, 161, 162, 167, 172, 176, 179, 180, 181, 183, 349, 350, 353, 354, 355, 357, 358, 359, 360, 361, 362, 363, 364, 365, 366, 367, 368], [0.7339, 0.9197, 0.126, 0.5291, 0.1711, 0.7802, 0.5884, 0.9474, 0.9512, 0.1173, 0.1756, 0.9087, 0.9667, 0.9349, 0.9544, 0.01605, 0.9437, 0.8928, 0.06217, 0.849, 0.5617, 0.1415, 0.809, 0.5313, 0.8561, 0.5473, 0.1327, 0.3129, 0.2968, 0.2805, 0.2932, 0.2644, 0.2744, 0.02939, 0.03918, 0.015, 0.2211, 0.1931, 0.05407, 0.01546, 0.2051, 0.03738, 0.03798, 0.03299, 0.1987, 0.2022, 0.03329, 0.1621, 0.1514, 0.1586, 0.2061, 0.2037, 0.1686, 0.1657, 0.1731, 0.2065, 0.2103]): _vg.add([_i], _w, 'REPLACE')
_vg = ob_cube.vertex_groups.new(name='shin.L')
for _i, _w in zip([11, 12, 13, 14, 16, 17, 18, 19, 20, 21, 24, 25, 26, 28, 29, 30, 131, 132, 133, 134, 140], [0.1621, 0.8214, 0.135, 0.9502, 0.04428, 0.884, 0.9801, 0.98, 0.8235, 0.08778, 0.03483, 0.9644, 0.9447, 0.1036, 0.9368, 0.9908, 0.1015, 0.4634, 0.02792, 0.4989, 0.001687]): _vg.add([_i], _w, 'REPLACE')
_vg = ob_cube.vertex_groups.new(name='foot.L')
for _i, _w in zip([11, 12, 13, 14, 26, 131, 132, 133, 134, 135, 136, 137, 138, 139, 140, 141, 142], [0.8265, 0.1757, 0.8655, 0.04934, 0.05579, 0.8482, 0.525, 0.9405, 0.4985, 0.05128, 0.1232, 0.01156, 0.1198, 0.9187, 0.8364, 0.5272, 0.508]): _vg.add([_i], _w, 'REPLACE')
_vg = ob_cube.vertex_groups.new(name='toe.L')
for _i, _w in zip([131, 135, 136, 137, 138, 139, 140, 141, 142], [0.05016, 0.9481, 0.8742, 0.9694, 0.8781, 0.07083, 0.1377, 0.4642, 0.4918]): _vg.add([_i], _w, 'REPLACE')
_vg = ob_cube.vertex_groups.new(name='heel.02.L')
_vg = ob_cube.vertex_groups.new(name='thigh.R')
for _i, _w in zip([1, 5, 6, 10, 23, 149, 153, 155, 157, 158, 159, 160, 161, 162, 167, 169, 171, 172, 174, 175, 176, 179, 180, 181, 183, 190, 191, 192, 195, 196, 197, 198, 199, 200, 202, 203, 204, 347, 349, 350, 352, 353, 354, 355, 356, 357, 358, 359, 360, 361, 362, 363, 364, 365, 366, 367, 368], [0.102, 9.041e-05, 0.1008, 0.0938, 0.05304, 0.1041, 0.09951, 0.09925, 0.3386, 0.3482, 0.3558, 0.3544, 0.3681, 0.3697, 0.7941, 0.9269, 0.1381, 0.587, 0.1757, 0.7755, 0.6589, 0.678, 0.4541, 0.08146, 0.0176, 0.9598, 0.9439, 0.1304, 0.183, 0.9057, 0.9703, 0.9737, 0.9646, 0.0148, 0.9583, 0.8978, 0.06249, 0.8454, 0.4424, 0.6225, 0.8033, 0.5892, 0.03858, 0.446, 0.8506, 0.4434, 0.61, 0.4796, 0.4932, 0.4766, 0.4377, 0.4352, 0.4716, 0.4672, 0.4663, 0.4286, 0.432]): _vg.add([_i], _w, 'REPLACE')
_vg = ob_cube.vertex_groups.new(name='shin.R')
for _i, _w in zip([186, 187, 188, 189, 191, 192, 193, 194, 195, 196, 199, 200, 201, 203, 204, 205, 331, 332, 333, 334, 340], [0.1836, 0.7816, 0.1918, 0.9258, 0.05481, 0.8708, 0.9747, 0.9759, 0.8161, 0.09161, 0.01928, 0.9654, 0.9471, 0.0999, 0.9365, 0.9893, 0.08417, 0.2985, 0.04982, 0.4826, 0.01271]): _vg.add([_i], _w, 'REPLACE')
_vg = ob_cube.vertex_groups.new(name='foot.R')
for _i, _w in zip([186, 187, 188, 189, 201, 331, 332, 333, 334, 335, 336, 337, 338, 339, 340, 341, 342], [0.7929, 0.1846, 0.804, 0.07243, 0.0531, 0.8046, 0.3859, 0.9191, 0.4858, 0.05804, 0.1372, 0.03107, 0.133, 0.8935, 0.8117, 0.5263, 0.5131]): _vg.add([_i], _w, 'REPLACE')
_vg = ob_cube.vertex_groups.new(name='toe.R')
for _i, _w in zip([331, 333, 335, 336, 337, 338, 339, 340, 341, 342], [0.05613, 0.001287, 0.9409, 0.8586, 0.9597, 0.8635, 0.08805, 0.1522, 0.4604, 0.486]): _vg.add([_i], _w, 'REPLACE')
_vg = ob_cube.vertex_groups.new(name='heel.02.R')
for _i, _w in zip([187, 331, 332, 334], [0.008412, 0.05498, 0.2973, 0.004479]): _vg.add([_i], _w, 'REPLACE')
_m = ob_cube.modifiers.new('Armature', 'ARMATURE')
_m.object = ob_metarig
_m = ob_cube.modifiers.new('Subdivision', 'SUBSURF')
_m.uv_smooth = 'PRESERVE_CORNERS'
_m.quality = 1
_m.levels = 4
ob_light.location = (4.076, 1.005, 5.904)
ob_light.rotation_euler = (0.6503, 0.05522, 1.866)
ob_light.lock_rotations_4d = False
ob_light.empty_display_type = 'ARROWS'
ob_light.color = (0.0, 0.0, 0.0, 0.0)
ob_light.lineart.crease_threshold = 0.0
ob_camera.location = (7.359, -6.926, 4.958)
ob_camera.rotation_euler = (1.109, 0.0, 0.8149)
ob_camera.lock_rotations_4d = False
ob_camera.empty_display_type = 'ARROWS'
ob_camera.color = (0.0, 0.0, 0.0, 0.0)
ob_camera.display_type = 'WIRE'
ob_camera.lineart.crease_threshold = 0.0
ob_metarig.location = (0.00973, -0.01219, -1.435)
ob_metarig.rotation_euler = (0.0, -0.0, 1.571)
ob_metarig.scale = (1.537, 1.537, 1.537)
ob_metarig.show_in_front = True
ob_metarig.lineart.crease_threshold = 0.0
ob_empty.location = (0.0, 1.459, 0.0)
ob_empty.rotation_euler = (1.571, 0.0, 1.571)
ob_empty.empty_display_type = 'IMAGE'
ob_empty.empty_display_size = 5.0
ob_empty.hide_select = True
ob_empty.lineart.crease_threshold = 0.0
ob_empty_001.location = (-0.1368, 0.0, 0.0)
ob_empty_001.rotation_euler = (1.571, 0.0, 3.142)
ob_empty_001.empty_display_type = 'IMAGE'
ob_empty_001.empty_display_size = 5.0
ob_empty_001.hide_select = True
ob_empty_001.lineart.crease_threshold = 0.0

# ---- collection membership
col_collection.objects.link(ob_cube)
col_collection.objects.link(ob_light)
col_collection.objects.link(ob_camera)
col_collection.objects.link(ob_metarig)
col_reference.objects.link(ob_empty)
col_reference.objects.link(ob_empty_001)

# ---- scene / render settings (as saved in the file)
scene.camera = ob_camera
scene.frame_start = 0; scene.frame_end = 20; scene.frame_set(19)
scene.render.engine = 'BLENDER_EEVEE_NEXT'
scene.cycles.use_denoising = False
scene.cycles.samples = 128
scene.cycles.sampling_pattern = 'TABULATED_SOBOL'
scene.cycles.use_adaptive_sampling = False
scene.cycles.use_light_tree = False
scene.view_settings.view_transform = 'Filmic'
bpy.context.view_layer.update()
